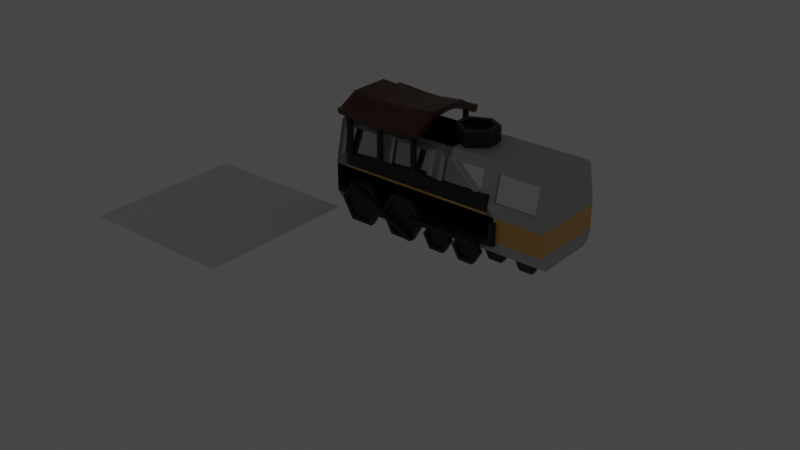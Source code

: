 # Source: Train.blend  (saved by Blender 3.2.14; exported with 4.5.12 LTS)
import bpy
from mathutils import Matrix  # noqa: F401  (used for matrix-valued properties, if any)

bpy.ops.wm.read_factory_settings(use_empty=True)
scene = bpy.context.scene
scene.name = 'Scene'

# ---- collections
col_collection = bpy.data.collections.new('Collection'); scene.collection.children.link(col_collection)
col_steam_locomotive = bpy.data.collections.new('Steam_Locomotive'); scene.collection.children.link(col_steam_locomotive)
col_electric_locomotive = bpy.data.collections.new('Electric_Locomotive'); scene.collection.children.link(col_electric_locomotive)
col_electric_carriage = bpy.data.collections.new('Electric_Carriage'); scene.collection.children.link(col_electric_carriage)

# ---- materials (node trees are filled in below, after node groups)
mat_castiron = bpy.data.materials.new('CastIron')
mat_castiron.use_transparent_shadow = False
mat_stripe = bpy.data.materials.new('Stripe')
mat_stripe.alpha_threshold = 0.0
mat_stripe.use_transparent_shadow = False
mat_stripe.line_color = (0.0, 0.0, 0.0, 1.0)
mat_roof = bpy.data.materials.new('Roof')
mat_roof.alpha_threshold = 0.0
mat_roof.use_transparent_shadow = False
mat_roof.line_color = (0.0, 0.0, 0.0, 1.0)
mat_bumper = bpy.data.materials.new('Bumper')
mat_bumper.use_transparent_shadow = False
mat_aluminium = bpy.data.materials.new('Aluminium')
mat_aluminium.use_transparent_shadow = False
mat_windows = bpy.data.materials.new('Windows')
mat_windows.use_transparent_shadow = False
mat_lights = bpy.data.materials.new('Lights')
mat_lights.use_transparent_shadow = False
mat_radiator = bpy.data.materials.new('Radiator')
mat_radiator.use_transparent_shadow = False
mat_wheels = bpy.data.materials.new('Wheels')
mat_wheels.use_transparent_shadow = False

# ---- material node trees
mat_castiron.use_nodes = True; mat_castiron.node_tree.nodes.clear()
_N = mat_castiron.node_tree.nodes; _L = mat_castiron.node_tree.links
n0 = _N.new('ShaderNodeBsdfPrincipled'); n0.name = 'Principled BSDF'; n0.location = (10, 300)
n0.distribution = 'GGX'
n0.subsurface_method = 'RANDOM_WALK_SKIN'
n0.inputs[0].default_value = (0.01599, 0.01599, 0.01599, 1.0)
n0.inputs[3].default_value = 1.45
n0.inputs[27].default_value = (0.0, 0.0, 0.0, 1.0)
n0.inputs[28].default_value = 1.0
n1 = _N.new('ShaderNodeOutputMaterial'); n1.name = 'Material Output'; n1.location = (300, 300)
_L.new(n0.outputs[0], n1.inputs[0])
n1.is_active_output = True
mat_stripe.use_nodes = True; mat_stripe.node_tree.nodes.clear()
_N = mat_stripe.node_tree.nodes; _L = mat_stripe.node_tree.links
n0 = _N.new('ShaderNodeOutputMaterial'); n0.name = 'Material Output'; n0.location = (300, 300)
n1 = _N.new('ShaderNodeBsdfPrincipled'); n1.name = 'Principled BSDF'; n1.location = (10, 300)
n1.distribution = 'GGX'
n1.subsurface_method = 'RANDOM_WALK_SKIN'
n1.inputs[0].default_value = (0.8, 0.446, 0.1353, 1.0)
n1.inputs[2].default_value = 0.4
n1.inputs[3].default_value = 1.45
n1.inputs[27].default_value = (0.0, 0.0, 0.0, 1.0)
n1.inputs[28].default_value = 1.0
_L.new(n1.outputs[0], n0.inputs[0])
n0.is_active_output = True
mat_roof.use_nodes = True; mat_roof.node_tree.nodes.clear()
_N = mat_roof.node_tree.nodes; _L = mat_roof.node_tree.links
n0 = _N.new('ShaderNodeOutputMaterial'); n0.name = 'Material Output'; n0.location = (300, 300)
n1 = _N.new('ShaderNodeBsdfPrincipled'); n1.name = 'Principled BSDF'; n1.location = (10, 300)
n1.distribution = 'GGX'
n1.subsurface_method = 'RANDOM_WALK_SKIN'
n1.inputs[0].default_value = (0.1025, 0.0254, 0.009334, 1.0)
n1.inputs[2].default_value = 0.4
n1.inputs[3].default_value = 1.45
n1.inputs[27].default_value = (0.0, 0.0, 0.0, 1.0)
n1.inputs[28].default_value = 1.0
_L.new(n1.outputs[0], n0.inputs[0])
n0.is_active_output = True
mat_bumper.use_nodes = True; mat_bumper.node_tree.nodes.clear()
_N = mat_bumper.node_tree.nodes; _L = mat_bumper.node_tree.links
n0 = _N.new('ShaderNodeBsdfPrincipled'); n0.name = 'Principled BSDF'; n0.location = (10, 300)
n0.distribution = 'GGX'
n0.subsurface_method = 'RANDOM_WALK_SKIN'
n0.inputs[0].default_value = (0.0985, 0.0985, 0.0985, 1.0)
n0.inputs[3].default_value = 1.45
n0.inputs[27].default_value = (0.0, 0.0, 0.0, 1.0)
n0.inputs[28].default_value = 1.0
n1 = _N.new('ShaderNodeOutputMaterial'); n1.name = 'Material Output'; n1.location = (300, 300)
_L.new(n0.outputs[0], n1.inputs[0])
n1.is_active_output = True
mat_aluminium.use_nodes = True; mat_aluminium.node_tree.nodes.clear()
_N = mat_aluminium.node_tree.nodes; _L = mat_aluminium.node_tree.links
n0 = _N.new('ShaderNodeBsdfPrincipled'); n0.name = 'Principled BSDF'; n0.location = (10, 300)
n0.distribution = 'GGX'
n0.subsurface_method = 'RANDOM_WALK_SKIN'
n0.inputs[0].default_value = (0.5173, 0.5173, 0.5173, 1.0)
n0.inputs[3].default_value = 1.45
n0.inputs[27].default_value = (0.0, 0.0, 0.0, 1.0)
n0.inputs[28].default_value = 1.0
n1 = _N.new('ShaderNodeOutputMaterial'); n1.name = 'Material Output'; n1.location = (300, 300)
_L.new(n0.outputs[0], n1.inputs[0])
n1.is_active_output = True
mat_windows.use_nodes = True; mat_windows.node_tree.nodes.clear()
_N = mat_windows.node_tree.nodes; _L = mat_windows.node_tree.links
n0 = _N.new('ShaderNodeBsdfPrincipled'); n0.name = 'Principled BSDF'; n0.location = (10, 300)
n0.distribution = 'GGX'
n0.subsurface_method = 'RANDOM_WALK_SKIN'
n0.inputs[1].default_value = 0.9685
n0.inputs[2].default_value = 0.08268
n0.inputs[3].default_value = 1.45
n0.inputs[27].default_value = (0.0, 0.0, 0.0, 1.0)
n0.inputs[28].default_value = 1.0
n1 = _N.new('ShaderNodeOutputMaterial'); n1.name = 'Material Output'; n1.location = (300, 300)
_L.new(n0.outputs[0], n1.inputs[0])
n1.is_active_output = True
mat_lights.use_nodes = True; mat_lights.node_tree.nodes.clear()
_N = mat_lights.node_tree.nodes; _L = mat_lights.node_tree.links
n0 = _N.new('ShaderNodeBsdfPrincipled'); n0.name = 'Principled BSDF'; n0.location = (10, 300)
n0.distribution = 'GGX'
n0.subsurface_method = 'RANDOM_WALK_SKIN'
n0.inputs[3].default_value = 1.45
n0.inputs[27].default_value = (0.9551, 0.8113, 0.03677, 1.0)
n0.inputs[28].default_value = 6.7
n1 = _N.new('ShaderNodeOutputMaterial'); n1.name = 'Material Output'; n1.location = (300, 300)
_L.new(n0.outputs[0], n1.inputs[0])
n1.is_active_output = True
mat_radiator.use_nodes = True; mat_radiator.node_tree.nodes.clear()
_N = mat_radiator.node_tree.nodes; _L = mat_radiator.node_tree.links
n0 = _N.new('ShaderNodeBsdfPrincipled'); n0.name = 'Principled BSDF'; n0.location = (10, 300)
n0.distribution = 'GGX'
n0.subsurface_method = 'RANDOM_WALK_SKIN'
n0.inputs[0].default_value = (0.08353, 0.08353, 0.08353, 1.0)
n0.inputs[3].default_value = 1.45
n0.inputs[27].default_value = (0.0, 0.0, 0.0, 1.0)
n0.inputs[28].default_value = 1.0
n1 = _N.new('ShaderNodeOutputMaterial'); n1.name = 'Material Output'; n1.location = (300, 300)
_L.new(n0.outputs[0], n1.inputs[0])
n1.is_active_output = True
mat_wheels.use_nodes = True; mat_wheels.node_tree.nodes.clear()
_N = mat_wheels.node_tree.nodes; _L = mat_wheels.node_tree.links
n0 = _N.new('ShaderNodeBsdfPrincipled'); n0.name = 'Principled BSDF'; n0.location = (10, 300)
n0.distribution = 'GGX'
n0.subsurface_method = 'RANDOM_WALK_SKIN'
n0.inputs[0].default_value = (0.03522, 0.03522, 0.03522, 1.0)
n0.inputs[3].default_value = 1.45
n0.inputs[27].default_value = (0.0, 0.0, 0.0, 1.0)
n0.inputs[28].default_value = 1.0
n1 = _N.new('ShaderNodeOutputMaterial'); n1.name = 'Material Output'; n1.location = (300, 300)
_L.new(n0.outputs[0], n1.inputs[0])
n1.is_active_output = True

# ---- world
world_world = bpy.data.worlds.new('World'); scene.world = world_world
world_world.use_nodes = True; world_world.node_tree.nodes.clear()
_N = world_world.node_tree.nodes; _L = world_world.node_tree.links
n0 = _N.new('ShaderNodeOutputWorld'); n0.name = 'World Output'; n0.location = (300, 300)
n1 = _N.new('ShaderNodeBackground'); n1.name = 'Background'; n1.location = (10, 300)
n1.inputs[0].default_value = (0.05088, 0.05088, 0.05088, 1.0)
_L.new(n1.outputs[0], n0.inputs[0])
n0.is_active_output = True
world_world.color = (0.05088, 0.05088, 0.05088)
world_world.use_sun_shadow = False
world_world.sun_shadow_jitter_overblur = 0.0

# ---- meshes
me_plane = bpy.data.meshes.new('Plane')
me_plane.from_pydata([(-1.0, -1.0, 0.0), (1.0, -1.0, 0.0), (-1.0, 1.0, 0.0), (1.0, 1.0, 0.0)], [], [(0, 1, 3, 2)])
_uv = me_plane.uv_layers.new(name='UVMap')
_uv.uv.foreach_set('vector', [0.0, 0.0, 1.0, 0.0, 1.0, 1.0, 0.0, 1.0])
me_plane.update()
me_cube = bpy.data.meshes.new('Cube')
me_cube.from_pydata([(-1.0, -0.5, 0.75), (-1.0, 0.0, 0.8081), (0.0, -0.5, 0.7966), (-1.0, -0.5, 0.3208), (0.0, -0.5, 0.3208), (-1.0, -0.25, 0.3208), (-0.9353, -0.5, 0.753), (-0.5425, -0.5, 0.3208), (-0.9353, -0.5, 0.3208), (-0.05146, -0.5, 1.242), (-0.05146, -0.5, 0.3208), (-0.4867, -0.5, 0.7739), (-0.4867, -0.5, 1.23), (-0.4867, -0.5, 0.3208), (0.0, -0.452, 0.3208), (-1.0, -0.452, 0.3208), (0.0, -0.25, 0.3208), (-0.5425, -0.452, 0.3208), (-0.9353, -0.452, 0.3208), (-0.05146, -0.452, 0.3208), (-0.4867, -0.452, 0.3208), (-0.5425, -0.25, 0.3208), (-0.9353, -0.25, 0.3208), (-0.05146, -0.25, 0.3208), (-0.4867, -0.25, 0.3208), (0.0, 0.0, 0.3208), (-1.0, 0.0, 0.3208), (-0.5425, 0.0, 0.3208), (-0.9353, 0.0, 0.3208), (-0.05146, 0.0, 0.3208), (-0.4867, 0.0, 0.3208), (-0.5425, -0.5, 0.7713), (-0.05146, -0.5, 0.7966), (-0.9353, -0.452, 0.753), (-1.0, -0.452, 0.75), (-0.4867, -0.452, 0.7739), (-0.5425, -0.452, 0.7713), (-0.05146, -0.452, 0.7966), (-0.9353, -0.25, 0.7903), (-1.0, -0.25, 0.7903), (0.0, -0.452, 0.811), (0.0, -0.25, 0.8545), (-0.05146, -0.25, 0.8545), (-0.9353, 0.0, 0.8081), (0.0, 0.0, 0.8698), (-0.05146, 0.0, 0.8698), (-0.9353, -0.5, 1.249), (-1.0, -0.5, 1.246), (-0.5425, -0.5, 1.227), (0.0, -0.5, 1.246), (-0.05146, -0.5, 1.246), (-0.9353, -0.452, 1.249), (-1.0, -0.452, 1.246), (-0.4867, -0.452, 1.23), (-0.5425, -0.452, 1.227), (-0.05146, -0.452, 1.246), (0.0, -0.452, 1.246), (-1.0, -0.5, 0.6014), (0.0, -0.5, 0.6014), (-0.9353, -0.5, 0.6014), (-0.4867, -0.5, 0.6014), (-0.05146, -0.5, 0.6014), (0.0, -0.25, 0.6014), (0.0, 0.0, 0.6014), (0.0, -0.452, 0.6014), (-0.5425, -0.5, 0.6014), (-1.0, -0.452, 0.6014), (-1.0, 0.0, 0.6014), (-1.0, -0.25, 0.6014), (0.0, -0.5, 0.5208), (-0.9353, -0.5, 0.5208), (-0.4867, -0.5, 0.5208), (-0.05146, -0.5, 0.5208), (0.0, 0.0, 0.5208), (-1.0, -0.452, 0.5208), (-1.0, 0.0, 0.5208), (-1.0, -0.25, 0.5208), (-1.0, -0.5, 0.5208), (0.0, -0.25, 0.5208), (0.0, -0.452, 0.5208), (-0.5425, -0.5, 0.5208)], [], [(32, 2, 49, 9), (59, 6, 0, 57), (68, 39, 1, 67), (66, 34, 39, 68), (57, 0, 34, 66), (60, 11, 31, 65), (65, 31, 6, 59), (58, 2, 32, 61), (61, 32, 11, 60), (0, 6, 46, 47), (20, 35, 37, 19), (62, 41, 40, 64), (63, 44, 41, 62), (22, 38, 33, 18), (17, 21, 22, 18), (18, 33, 36, 17), (20, 24, 21, 17), (19, 23, 24, 20), (21, 27, 28, 22), (24, 30, 27, 21), (23, 29, 30, 24), (32, 37, 35, 11), (36, 54, 53, 35), (31, 36, 33, 6), (40, 56, 49, 2), (32, 50, 55, 37), (40, 41, 42, 37), (33, 38, 39, 34), (38, 43, 1, 39), (41, 44, 45, 42), (19, 37, 42, 23), (64, 40, 2, 58), (28, 43, 38, 22), (23, 42, 45, 29), (17, 36, 35, 20), (46, 51, 52, 47), (49, 56, 55, 50), (12, 53, 54, 48), (31, 48, 54, 36), (35, 53, 12, 11), (33, 51, 46, 6), (11, 12, 48, 31), (37, 55, 56, 40), (34, 52, 51, 33), (0, 47, 52, 34), (79, 64, 58, 69), (73, 63, 62, 78), (78, 62, 64, 79), (72, 61, 60, 71), (69, 58, 61, 72), (80, 65, 59, 70), (71, 60, 65, 80), (77, 57, 66, 74), (74, 66, 68, 76), (76, 68, 67, 75), (70, 59, 57, 77), (8, 70, 77, 3), (5, 76, 75, 26), (15, 74, 76, 5), (3, 77, 74, 15), (13, 71, 80, 7), (7, 80, 70, 8), (4, 69, 72, 10), (10, 72, 71, 13), (16, 78, 79, 14), (25, 73, 78, 16), (14, 79, 69, 4)])
me_cube.polygons.foreach_set('material_index', [0, 0, 0, 0, 0, 0, 0, 0, 0, 0, 0, 0, 0, 0, 0, 0, 0, 0, 0, 0, 0, 0, 0, 0, 0, 0, 0, 0, 0, 0, 0, 0, 0, 0, 0, 0, 0, 0, 0, 0, 0, 0, 0, 0, 0, 1, 1, 1, 1, 1, 1, 1, 1, 1, 1, 1, 0, 0, 0, 0, 0, 0, 0, 0, 0, 0, 0])
_uv = me_cube.uv_layers.new(name='UVMap')
_uv.uv.foreach_set('vector', [0.625, 0.8814, 0.625, 0.875, 0.625, 0.875, 0.625, 0.8814, 0.5497, 0.9919, 0.625, 0.9919, 0.625, 1.0, 0.5507, 1.0, 0.5387, 0.0625, 0.625, 0.0625, 0.625, 0.125, 0.534, 0.125, 0.5507, 0.01201, 0.625, 0.01201, 0.625, 0.0625, 0.5387, 0.0625, 0.5507, 0.0, 0.625, 0.0, 0.625, 0.01201, 0.5507, 0.01201, 0.5433, 0.9358, 0.625, 0.9358, 0.625, 0.9428, 0.5441, 0.9428, 0.5441, 0.9428, 0.625, 0.9428, 0.625, 0.9919, 0.5497, 0.9919, 0.537, 0.875, 0.625, 0.875, 0.625, 0.8814, 0.537, 0.8814, 0.537, 0.8814, 0.625, 0.8814, 0.625, 0.9358, 0.5433, 0.9358, 0.0, 0.0, 0.4104, 0.9919, 0.4104, 0.9919, 0.0, 0.0, 0.4104, 0.9358, 0.4104, 0.9358, 0.4104, 0.8814, 0.4104, 0.8814, 0.0, 0.0, 0.0, 0.0, 0.0, 0.0, 0.0, 0.0, 0.0, 0.0, 0.0, 0.0, 0.0, 0.0, 0.0, 0.0, 0.4104, 0.9919, 0.4104, 0.9919, 0.4104, 0.9919, 0.4104, 0.9919, 0.4104, 0.9428, 0.4104, 0.9428, 0.4104, 0.9919, 0.4104, 0.9919, 0.4104, 0.9919, 0.4104, 0.9919, 0.4104, 0.9428, 0.4104, 0.9428, 0.4104, 0.9358, 0.4104, 0.9358, 0.4104, 0.9428, 0.4104, 0.9428, 0.4104, 0.8814, 0.4104, 0.8814, 0.4104, 0.9358, 0.4104, 0.9358, 0.4104, 0.9428, 0.4104, 0.9428, 0.4104, 0.9919, 0.4104, 0.9919, 0.4104, 0.9358, 0.4104, 0.9358, 0.4104, 0.9428, 0.4104, 0.9428, 0.4104, 0.8814, 0.4104, 0.8814, 0.4104, 0.9358, 0.4104, 0.9358, 0.4104, 0.8814, 0.4104, 0.8814, 0.4104, 0.9358, 0.4104, 0.9358, 0.4104, 0.9428, 0.4104, 0.9428, 0.4104, 0.9358, 0.4104, 0.9358, 0.4104, 0.9428, 0.4104, 0.9428, 0.4104, 0.9919, 0.4104, 0.9919, 0.0, 0.0, 0.0, 0.0, 0.0, 0.0, 0.0, 0.0, 0.4104, 0.8814, 0.4104, 0.8814, 0.4104, 0.8814, 0.4104, 0.8814, 0.4104, 0.875, 0.4104, 0.875, 0.4104, 0.8814, 0.4104, 0.8814, 0.4104, 0.9919, 0.4104, 0.9919, 0.4104, 1.0, 0.4104, 1.0, 0.4104, 0.9919, 0.4104, 0.9919, 0.4104, 1.0, 0.4104, 1.0, 0.4104, 0.875, 0.4104, 0.875, 0.4104, 0.8814, 0.4104, 0.8814, 0.4104, 0.8814, 0.4104, 0.8814, 0.4104, 0.8814, 0.4104, 0.8814, 0.0, 0.0, 0.0, 0.0, 0.0, 0.0, 0.0, 0.0, 0.4104, 0.9919, 0.4104, 0.9919, 0.4104, 0.9919, 0.4104, 0.9919, 0.4104, 0.8814, 0.4104, 0.8814, 0.4104, 0.8814, 0.4104, 0.8814, 0.4104, 0.9428, 0.4104, 0.9428, 0.4104, 0.9358, 0.4104, 0.9358, 0.4104, 0.9919, 0.4104, 0.9919, 0.4104, 1.0, 0.4104, 1.0, 0.4104, 0.875, 0.4104, 0.875, 0.4104, 0.8814, 0.4104, 0.8814, 0.4104, 0.9358, 0.4104, 0.9358, 0.4104, 0.9428, 0.4104, 0.9428, 0.4104, 0.9428, 0.4104, 0.9428, 0.4104, 0.9428, 0.4104, 0.9428, 0.4104, 0.9358, 0.4104, 0.9358, 0.4104, 0.9358, 0.4104, 0.9358, 0.4104, 0.9919, 0.4104, 0.9919, 0.4104, 0.9919, 0.4104, 0.9919, 0.4104, 0.9358, 0.4104, 0.9358, 0.4104, 0.9428, 0.4104, 0.9428, 0.4104, 0.8814, 0.4104, 0.8814, 0.4104, 0.875, 0.4104, 0.875, 0.4104, 1.0, 0.4104, 1.0, 0.4104, 0.9919, 0.4104, 0.9919, 0.0, 0.0, 0.0, 0.0, 0.0, 0.0, 0.0, 0.0, 0.0, 0.0, 0.0, 0.0, 0.0, 0.0, 0.0, 0.0, 0.0, 0.0, 0.0, 0.0, 0.0, 0.0, 0.0, 0.0, 0.0, 0.0, 0.0, 0.0, 0.0, 0.0, 0.0, 0.0, 0.5006, 0.8814, 0.537, 0.8814, 0.5433, 0.9358, 0.5051, 0.9358, 0.5006, 0.875, 0.537, 0.875, 0.537, 0.8814, 0.5006, 0.8814, 0.5057, 0.9428, 0.5441, 0.9428, 0.5497, 0.9919, 0.5097, 0.9919, 0.5051, 0.9358, 0.5433, 0.9358, 0.5441, 0.9428, 0.5057, 0.9428, 0.5104, 0.0, 0.5507, 0.0, 0.5507, 0.01201, 0.5104, 0.01201, 0.5104, 0.01201, 0.5507, 0.01201, 0.5387, 0.0625, 0.5018, 0.0625, 0.5018, 0.0625, 0.5387, 0.0625, 0.534, 0.125, 0.4985, 0.125, 0.5097, 0.9919, 0.5497, 0.9919, 0.5507, 1.0, 0.5104, 1.0, 0.4104, 0.9919, 0.5097, 0.9919, 0.5104, 1.0, 0.4104, 1.0, 0.4104, 0.0625, 0.5018, 0.0625, 0.4985, 0.125, 0.4104, 0.125, 0.4104, 0.01201, 0.5104, 0.01201, 0.5018, 0.0625, 0.4104, 0.0625, 0.4104, 0.0, 0.5104, 0.0, 0.5104, 0.01201, 0.4104, 0.01201, 0.4104, 0.9358, 0.5051, 0.9358, 0.5057, 0.9428, 0.4104, 0.9428, 0.4104, 0.9428, 0.5057, 0.9428, 0.5097, 0.9919, 0.4104, 0.9919, 0.4104, 0.875, 0.5006, 0.875, 0.5006, 0.8814, 0.4104, 0.8814, 0.4104, 0.8814, 0.5006, 0.8814, 0.5051, 0.9358, 0.4104, 0.9358, 0.0, 0.0, 0.0, 0.0, 0.0, 0.0, 0.0, 0.0, 0.0, 0.0, 0.0, 0.0, 0.0, 0.0, 0.0, 0.0, 0.0, 0.0, 0.0, 0.0, 0.0, 0.0, 0.0, 0.0])
me_cube.materials.append(mat_castiron)
me_cube.materials.append(mat_stripe)
me_cube.use_mirror_vertex_groups = False
me_cube.update()
me_cylinder = bpy.data.meshes.new('Cylinder')
me_cylinder.from_pydata([(-0.5527, -0.632, 0.4573), (-0.4334, -0.632, 0.2506), (-0.5527, -0.632, 0.04391), (-0.7914, -0.632, 0.04391), (-0.9107, -0.632, 0.2506), (-0.7914, -0.632, 0.4573), (0.04731, -0.632, 0.4573), (0.1666, -0.632, 0.2506), (0.04731, -0.632, 0.04391), (-0.1914, -0.632, 0.04391), (-0.3107, -0.632, 0.2506), (-0.1914, -0.632, 0.4573), (0.495, -0.632, 0.2763), (0.5621, -0.632, 0.1601), (0.495, -0.632, 0.04391), (0.3609, -0.632, 0.04391), (0.2938, -0.632, 0.1601), (0.3609, -0.632, 0.2763), (0.895, -0.632, 0.2763), (0.9621, -0.632, 0.1601), (0.895, -0.632, 0.04391), (0.7609, -0.632, 0.04391), (0.6938, -0.632, 0.1601), (0.7609, -0.632, 0.2763), (-0.3827, -0.5652, 0.2506), (-0.5273, -0.5652, 0.5012), (-0.5273, -0.5652, 3.457e-08), (-0.8167, -0.5652, 6.53e-08), (-0.9614, -0.5652, 0.2506), (-0.8167, -0.5652, 0.5012), (0.2173, -0.5652, 0.2506), (0.07266, -0.5652, 0.5012), (0.07266, -0.5652, 6.969e-08), (-0.2167, -0.5652, 8.725e-08), (-0.3614, -0.5652, 0.2506), (-0.2167, -0.5652, 0.5012), (0.6128, -0.5652, 0.1601), (0.5204, -0.5652, 0.3202), (0.5204, -0.5652, 7.775e-08), (0.3355, -0.5652, 1.129e-07), (0.2431, -0.5652, 0.1601), (0.3355, -0.5652, 0.3202), (1.013, -0.5652, 0.1601), (0.9204, -0.5652, 0.3202), (0.9204, -0.5652, -2.761e-08), (0.7355, -0.5652, -2.761e-08), (0.6431, -0.5652, 0.1601), (0.7355, -0.5652, 0.3202), (-0.8017, -0.6667, 0.4907), (-0.8278, -0.6667, 0.4475), (0.08636, -0.6667, 0.05169), (0.06189, -0.6667, 0.007559), (-0.8017, -0.6317, 0.4907), (-0.8278, -0.6317, 0.4475), (0.08636, -0.6317, 0.05169), (0.06189, -0.6317, 0.007559), (0.02828, -0.6667, 0.3067), (0.0231, -0.6667, 0.2565), (0.9161, -0.6667, 0.3068), (0.9126, -0.6667, 0.2565), (0.02828, -0.6317, 0.3067), (0.0231, -0.6317, 0.2565), (0.9161, -0.6317, 0.3068), (0.9126, -0.6317, 0.2565), (-0.3827, -0.632, 0.2506), (-0.5273, -0.632, 0.5012), (-0.5273, -0.632, -9.135e-09), (-0.8167, -0.632, 2.159e-08), (-0.9614, -0.632, 0.2506), (-0.8167, -0.632, 0.5012), (0.2173, -0.632, 0.2506), (0.07266, -0.632, 0.5012), (0.07266, -0.632, 1.281e-08), (-0.2167, -0.632, 4.793e-08), (-0.3614, -0.632, 0.2506), (-0.2167, -0.632, 0.5012), (0.6128, -0.632, 0.1601), (0.5204, -0.632, 0.3202), (0.5204, -0.632, 2.087e-08), (0.3355, -0.632, 5.599e-08), (0.2431, -0.632, 0.1601), (0.3355, -0.632, 0.3202), (1.013, -0.632, 0.1601), (0.9204, -0.632, 0.3202), (0.9204, -0.632, -8.449e-08), (0.7355, -0.632, -8.449e-08), (0.6431, -0.632, 0.1601), (0.7355, -0.632, 0.3202), (-0.4334, -0.6046, 0.2506), (-0.5527, -0.6046, 0.4573), (-0.5527, -0.6046, 0.04391), (-0.7914, -0.6046, 0.04391), (-0.9107, -0.6046, 0.2506), (-0.7914, -0.6046, 0.4573), (0.1666, -0.6046, 0.2506), (0.04731, -0.6046, 0.4573), (0.04731, -0.6046, 0.04391), (-0.1914, -0.6046, 0.04391), (-0.3107, -0.6046, 0.2506), (-0.1914, -0.6046, 0.4573), (0.5621, -0.6046, 0.1601), (0.495, -0.6046, 0.2763), (0.495, -0.6046, 0.04391), (0.3609, -0.6046, 0.04391), (0.2938, -0.6046, 0.1601), (0.3609, -0.6046, 0.2763), (0.9621, -0.6046, 0.1601), (0.895, -0.6046, 0.2763), (0.895, -0.6046, 0.04391), (0.7609, -0.6046, 0.04391), (0.6938, -0.6046, 0.1601), (0.7609, -0.6046, 0.2763)], [], [(0, 89, 88, 1), (22, 110, 111, 23), (7, 94, 96, 8), (14, 102, 103, 15), (24, 26, 27, 28, 29, 25), (30, 32, 33, 34, 35, 31), (36, 38, 39, 40, 41, 37), (42, 44, 45, 46, 47, 43), (83, 43, 47, 87), (66, 26, 24, 64), (81, 41, 40, 80), (74, 34, 33, 73), (67, 27, 26, 66), (77, 37, 41, 81), (75, 35, 34, 74), (68, 28, 27, 67), (82, 42, 43, 83), (71, 31, 35, 75), (69, 29, 28, 68), (84, 44, 42, 82), (76, 36, 37, 77), (65, 25, 29, 69), (85, 45, 44, 84), (78, 38, 36, 76), (70, 30, 31, 71), (86, 46, 45, 85), (79, 39, 38, 78), (72, 32, 30, 70), (87, 47, 46, 86), (64, 24, 25, 65), (80, 40, 39, 79), (73, 33, 32, 72), (49, 51, 50, 48), (53, 52, 54, 55), (51, 49, 53, 55), (49, 48, 52, 53), (48, 50, 54, 52), (50, 51, 55, 54), (57, 59, 58, 56), (61, 60, 62, 63), (59, 57, 61, 63), (57, 56, 60, 61), (56, 58, 62, 60), (58, 59, 63, 62), (1, 64, 65, 0), (2, 66, 64, 1), (3, 67, 66, 2), (4, 68, 67, 3), (5, 69, 68, 4), (0, 65, 69, 5), (7, 70, 71, 6), (8, 72, 70, 7), (9, 73, 72, 8), (10, 74, 73, 9), (11, 75, 74, 10), (6, 71, 75, 11), (13, 76, 77, 12), (14, 78, 76, 13), (15, 79, 78, 14), (16, 80, 79, 15), (17, 81, 80, 16), (12, 77, 81, 17), (19, 82, 83, 18), (20, 84, 82, 19), (21, 85, 84, 20), (22, 86, 85, 21), (23, 87, 86, 22), (18, 83, 87, 23), (88, 89, 93, 92, 91, 90), (94, 95, 99, 98, 97, 96), (100, 101, 105, 104, 103, 102), (106, 107, 111, 110, 109, 108), (15, 103, 104, 16), (8, 96, 97, 9), (23, 111, 107, 18), (1, 88, 90, 2), (16, 104, 105, 17), (9, 97, 98, 10), (2, 90, 91, 3), (17, 105, 101, 12), (10, 98, 99, 11), (3, 91, 92, 4), (18, 107, 106, 19), (11, 99, 95, 6), (4, 92, 93, 5), (19, 106, 108, 20), (12, 101, 100, 13), (5, 93, 89, 0), (20, 108, 109, 21), (13, 100, 102, 14), (6, 95, 94, 7), (21, 109, 110, 22)])
_uv = me_cylinder.uv_layers.new(name='UVMap')
_uv.uv.foreach_set('vector', [0.25, 0.448, 0.25, 0.448, 0.4214, 0.349, 0.4214, 0.349, 0.09916, 0.1629, 0.09916, 0.1629, 0.09916, 0.3371, 0.09916, 0.3371, 0.4214, 0.349, 0.4214, 0.349, 0.4214, 0.151, 0.4214, 0.151, 0.4008, 0.1629, 0.4008, 0.1629, 0.25, 0.07583, 0.25, 0.07583, 0.4578, 0.37, 0.4578, 0.13, 0.25, 0.01, 0.04215, 0.13, 0.04215, 0.37, 0.25, 0.49, 0.4578, 0.37, 0.4578, 0.13, 0.25, 0.01, 0.04215, 0.13, 0.04215, 0.37, 0.25, 0.49, 0.4578, 0.37, 0.4578, 0.13, 0.25, 0.01, 0.04215, 0.13, 0.04215, 0.37, 0.25, 0.49, 0.4578, 0.37, 0.4578, 0.13, 0.25, 0.01, 0.04215, 0.13, 0.04215, 0.37, 0.25, 0.49, 0.25, 0.49, 0.25, 0.49, 0.04215, 0.37, 0.04215, 0.37, 0.4578, 0.13, 0.4578, 0.13, 0.4578, 0.37, 0.4578, 0.37, 0.04215, 0.37, 0.04215, 0.37, 0.04215, 0.13, 0.04215, 0.13, 0.04215, 0.13, 0.04215, 0.13, 0.25, 0.01, 0.25, 0.01, 0.25, 0.01, 0.25, 0.01, 0.4578, 0.13, 0.4578, 0.13, 0.25, 0.49, 0.25, 0.49, 0.04215, 0.37, 0.04215, 0.37, 0.04215, 0.37, 0.04215, 0.37, 0.04215, 0.13, 0.04215, 0.13, 0.04215, 0.13, 0.04215, 0.13, 0.25, 0.01, 0.25, 0.01, 0.4578, 0.37, 0.4578, 0.37, 0.25, 0.49, 0.25, 0.49, 0.25, 0.49, 0.25, 0.49, 0.04215, 0.37, 0.04215, 0.37, 0.04215, 0.37, 0.04215, 0.37, 0.04215, 0.13, 0.04215, 0.13, 0.4578, 0.13, 0.4578, 0.13, 0.4578, 0.37, 0.4578, 0.37, 0.4578, 0.37, 0.4578, 0.37, 0.25, 0.49, 0.25, 0.49, 0.25, 0.49, 0.25, 0.49, 0.04215, 0.37, 0.04215, 0.37, 0.25, 0.01, 0.25, 0.01, 0.4578, 0.13, 0.4578, 0.13, 0.4578, 0.13, 0.4578, 0.13, 0.4578, 0.37, 0.4578, 0.37, 0.4578, 0.37, 0.4578, 0.37, 0.25, 0.49, 0.25, 0.49, 0.04215, 0.13, 0.04215, 0.13, 0.25, 0.01, 0.25, 0.01, 0.25, 0.01, 0.25, 0.01, 0.4578, 0.13, 0.4578, 0.13, 0.4578, 0.13, 0.4578, 0.13, 0.4578, 0.37, 0.4578, 0.37, 0.04215, 0.37, 0.04215, 0.37, 0.04215, 0.13, 0.04215, 0.13, 0.4578, 0.37, 0.4578, 0.37, 0.25, 0.49, 0.25, 0.49, 0.04215, 0.13, 0.04215, 0.13, 0.25, 0.01, 0.25, 0.01, 0.25, 0.01, 0.25, 0.01, 0.4578, 0.13, 0.4578, 0.13, 0.0, 0.0, 0.0, 0.0, 0.0, 0.0, 0.0, 0.0, 0.0, 0.0, 0.0, 0.0, 0.0, 0.0, 0.0, 0.0, 0.0, 0.0, 0.0, 0.0, 0.0, 0.0, 0.0, 0.0, 0.0, 0.0, 0.0, 0.0, 0.0, 0.0, 0.0, 0.0, 0.0, 0.0, 0.0, 0.0, 0.0, 0.0, 0.0, 0.0, 0.0, 0.0, 0.0, 0.0, 0.0, 0.0, 0.0, 0.0, 0.0, 0.0, 0.0, 0.0, 0.0, 0.0, 0.0, 0.0, 0.0, 0.0, 0.0, 0.0, 0.0, 0.0, 0.0, 0.0, 0.0, 0.0, 0.0, 0.0, 0.0, 0.0, 0.0, 0.0, 0.0, 0.0, 0.0, 0.0, 0.0, 0.0, 0.0, 0.0, 0.0, 0.0, 0.0, 0.0, 0.0, 0.0, 0.0, 0.0, 0.0, 0.0, 0.0, 0.0, 0.0, 0.0, 0.0, 0.0, 0.4214, 0.349, 0.4578, 0.37, 0.25, 0.49, 0.25, 0.448, 0.4214, 0.151, 0.4578, 0.13, 0.4578, 0.37, 0.4214, 0.349, 0.25, 0.05205, 0.25, 0.01, 0.4578, 0.13, 0.4214, 0.151, 0.07857, 0.151, 0.04215, 0.13, 0.25, 0.01, 0.25, 0.05205, 0.07857, 0.349, 0.04215, 0.37, 0.04215, 0.13, 0.07857, 0.151, 0.25, 0.448, 0.25, 0.49, 0.04215, 0.37, 0.07857, 0.349, 0.4214, 0.349, 0.4578, 0.37, 0.25, 0.49, 0.25, 0.448, 0.4214, 0.151, 0.4578, 0.13, 0.4578, 0.37, 0.4214, 0.349, 0.25, 0.05205, 0.25, 0.01, 0.4578, 0.13, 0.4214, 0.151, 0.07857, 0.151, 0.04215, 0.13, 0.25, 0.01, 0.25, 0.05205, 0.07857, 0.349, 0.04215, 0.37, 0.04215, 0.13, 0.07857, 0.151, 0.25, 0.448, 0.25, 0.49, 0.04215, 0.37, 0.07857, 0.349, 0.4008, 0.3371, 0.4578, 0.37, 0.25, 0.49, 0.25, 0.4242, 0.4008, 0.1629, 0.4578, 0.13, 0.4578, 0.37, 0.4008, 0.3371, 0.25, 0.07583, 0.25, 0.01, 0.4578, 0.13, 0.4008, 0.1629, 0.09916, 0.1629, 0.04215, 0.13, 0.25, 0.01, 0.25, 0.07583, 0.09916, 0.3371, 0.04215, 0.37, 0.04215, 0.13, 0.09916, 0.1629, 0.25, 0.4242, 0.25, 0.49, 0.04215, 0.37, 0.09916, 0.3371, 0.4008, 0.3371, 0.4578, 0.37, 0.25, 0.49, 0.25, 0.4242, 0.4008, 0.1629, 0.4578, 0.13, 0.4578, 0.37, 0.4008, 0.3371, 0.25, 0.07583, 0.25, 0.01, 0.4578, 0.13, 0.4008, 0.1629, 0.09916, 0.1629, 0.04215, 0.13, 0.25, 0.01, 0.25, 0.07583, 0.09916, 0.3371, 0.04215, 0.37, 0.04215, 0.13, 0.09916, 0.1629, 0.25, 0.4242, 0.25, 0.49, 0.04215, 0.37, 0.09916, 0.3371, 0.4214, 0.349, 0.25, 0.448, 0.07857, 0.349, 0.07857, 0.151, 0.25, 0.05205, 0.4214, 0.151, 0.4214, 0.349, 0.25, 0.448, 0.07857, 0.349, 0.07857, 0.151, 0.25, 0.05205, 0.4214, 0.151, 0.4008, 0.3371, 0.25, 0.4242, 0.09916, 0.3371, 0.09916, 0.1629, 0.25, 0.07583, 0.4008, 0.1629, 0.4008, 0.3371, 0.25, 0.4242, 0.09916, 0.3371, 0.09916, 0.1629, 0.25, 0.07583, 0.4008, 0.1629, 0.25, 0.07583, 0.25, 0.07583, 0.09916, 0.1629, 0.09916, 0.1629, 0.4214, 0.151, 0.4214, 0.151, 0.25, 0.05205, 0.25, 0.05205, 0.09916, 0.3371, 0.09916, 0.3371, 0.25, 0.4242, 0.25, 0.4242, 0.4214, 0.349, 0.4214, 0.349, 0.4214, 0.151, 0.4214, 0.151, 0.09916, 0.1629, 0.09916, 0.1629, 0.09916, 0.3371, 0.09916, 0.3371, 0.25, 0.05205, 0.25, 0.05205, 0.07857, 0.151, 0.07857, 0.151, 0.4214, 0.151, 0.4214, 0.151, 0.25, 0.05205, 0.25, 0.05205, 0.09916, 0.3371, 0.09916, 0.3371, 0.25, 0.4242, 0.25, 0.4242, 0.07857, 0.151, 0.07857, 0.151, 0.07857, 0.349, 0.07857, 0.349, 0.25, 0.05205, 0.25, 0.05205, 0.07857, 0.151, 0.07857, 0.151, 0.25, 0.4242, 0.25, 0.4242, 0.4008, 0.3371, 0.4008, 0.3371, 0.07857, 0.349, 0.07857, 0.349, 0.25, 0.448, 0.25, 0.448, 0.07857, 0.151, 0.07857, 0.151, 0.07857, 0.349, 0.07857, 0.349, 0.4008, 0.3371, 0.4008, 0.3371, 0.4008, 0.1629, 0.4008, 0.1629, 0.25, 0.4242, 0.25, 0.4242, 0.4008, 0.3371, 0.4008, 0.3371, 0.07857, 0.349, 0.07857, 0.349, 0.25, 0.448, 0.25, 0.448, 0.4008, 0.1629, 0.4008, 0.1629, 0.25, 0.07583, 0.25, 0.07583, 0.4008, 0.3371, 0.4008, 0.3371, 0.4008, 0.1629, 0.4008, 0.1629, 0.25, 0.448, 0.25, 0.448, 0.4214, 0.349, 0.4214, 0.349, 0.25, 0.07583, 0.25, 0.07583, 0.09916, 0.1629, 0.09916, 0.1629])
me_cylinder.materials.append(mat_castiron)
me_cylinder.update()
me_cube_002 = bpy.data.meshes.new('Cube.002')
me_cube_002.from_pydata([(0.0, -0.5, 1.295), (-1.0, -0.5, 1.295), (-1.0, 0.0, 1.42), (0.0, 0.0, 1.456), (0.08375, -0.5, 1.299), (-1.084, -0.5, 1.299), (-1.084, 0.0, 1.428), (0.08375, 0.0, 1.464), (0.0, -0.5579, 1.297), (-1.0, -0.5579, 1.297), (0.08375, -0.5579, 1.3), (-1.084, -0.5579, 1.3), (-1.0, -0.25, 1.42), (0.0, -0.25, 1.441), (-1.084, -0.25, 1.428), (0.08375, -0.25, 1.449), (0.0, -0.3614, 1.372), (0.08375, -0.3614, 1.38), (-1.0, -0.3614, 1.362), (-1.084, -0.3614, 1.37), (-0.3333, -0.5, 1.266), (-0.6667, -0.5, 1.266), (-0.6667, 0.0, 1.394), (-0.3333, 0.0, 1.407), (-0.3333, -0.5579, 1.27), (-0.6667, -0.5579, 1.27), (-0.6667, -0.25, 1.394), (-0.3333, -0.25, 1.4), (-0.6667, -0.3614, 1.333), (-0.3333, -0.3614, 1.335), (0.08426, -0.5397, 1.226), (0.08426, -0.4818, 1.226), (-0.6662, -0.4818, 1.192), (-0.9995, -0.4818, 1.221), (-0.9995, -0.2318, 1.346), (-0.9995, 0.0, 1.346), (-0.3328, 0.0, 1.333), (0.0005107, 0.0, 1.382), (0.0005107, -0.3432, 1.299), (0.0005107, -0.4818, 1.222), (0.0005107, -0.5397, 1.223), (-1.083, -0.2318, 1.355), (-1.083, 0.0, 1.355), (0.08426, -0.3432, 1.306), (0.08426, 0.0, 1.39), (-1.083, -0.4818, 1.225), (-0.6662, -0.5397, 1.197), (-0.9995, -0.5397, 1.223), (-1.083, -0.5397, 1.226), (-0.9995, -0.3432, 1.289), (0.0005107, -0.2318, 1.367), (-1.083, -0.3432, 1.296), (0.08426, -0.2318, 1.375), (-0.3328, -0.2318, 1.326), (-0.3328, -0.3432, 1.261), (-0.3328, -0.4818, 1.192), (-0.6662, 0.0, 1.32), (-0.3328, -0.5397, 1.197), (-0.6662, -0.2318, 1.32), (-0.6662, -0.3432, 1.26)], [], [(28, 18, 1, 21), (16, 0, 4, 17), (12, 2, 6, 14), (4, 0, 8, 10), (1, 5, 11, 9), (21, 1, 9, 25), (18, 12, 14, 19), (3, 13, 15, 7), (22, 2, 12, 26), (1, 18, 19, 5), (13, 16, 17, 15), (26, 12, 18, 28), (13, 27, 29, 16), (27, 26, 28, 29), (3, 23, 27, 13), (23, 22, 26, 27), (0, 20, 24, 8), (20, 21, 25, 24), (16, 29, 20, 0), (29, 28, 21, 20), (59, 32, 33, 49), (38, 43, 31, 39), (34, 41, 42, 35), (31, 30, 40, 39), (33, 47, 48, 45), (32, 46, 47, 33), (49, 51, 41, 34), (37, 44, 52, 50), (56, 58, 34, 35), (33, 45, 51, 49), (50, 52, 43, 38), (58, 59, 49, 34), (50, 38, 54, 53), (53, 54, 59, 58), (37, 50, 53, 36), (36, 53, 58, 56), (39, 40, 57, 55), (55, 57, 46, 32), (38, 39, 55, 54), (54, 55, 32, 59), (6, 42, 41, 14), (25, 46, 57, 24), (11, 48, 47, 9), (4, 31, 43, 17), (10, 30, 31, 4), (5, 45, 48, 11), (17, 43, 52, 15), (14, 41, 51, 19), (9, 47, 46, 25), (19, 51, 45, 5), (15, 52, 44, 7), (24, 57, 40, 8), (8, 40, 30, 10)])
_uv = me_cube_002.uv_layers.new(name='UVMap')
_uv.uv.foreach_set('vector', [0.8333, 0.7153, 0.875, 0.7153, 0.875, 0.75, 0.8333, 0.75, 0.75, 0.7153, 0.75, 0.75, 0.75, 0.75, 0.75, 0.7153, 0.875, 0.6875, 0.875, 0.625, 0.875, 0.625, 0.875, 0.6875, 0.75, 0.75, 0.75, 0.75, 0.75, 0.75, 0.75, 0.75, 0.875, 0.75, 0.875, 0.75, 0.875, 0.75, 0.875, 0.75, 0.8333, 0.75, 0.875, 0.75, 0.875, 0.75, 0.8333, 0.75, 0.875, 0.7153, 0.875, 0.6875, 0.875, 0.6875, 0.875, 0.7153, 0.75, 0.625, 0.75, 0.6875, 0.75, 0.6875, 0.75, 0.625, 0.8333, 0.625, 0.875, 0.625, 0.875, 0.6875, 0.8333, 0.6875, 0.875, 0.75, 0.875, 0.7153, 0.875, 0.7153, 0.875, 0.75, 0.75, 0.6875, 0.75, 0.7153, 0.75, 0.7153, 0.75, 0.6875, 0.8333, 0.6875, 0.875, 0.6875, 0.875, 0.7153, 0.8333, 0.7153, 0.75, 0.6875, 0.7917, 0.6875, 0.7917, 0.7153, 0.75, 0.7153, 0.7917, 0.6875, 0.8333, 0.6875, 0.8333, 0.7153, 0.7917, 0.7153, 0.75, 0.625, 0.7917, 0.625, 0.7917, 0.6875, 0.75, 0.6875, 0.7917, 0.625, 0.8333, 0.625, 0.8333, 0.6875, 0.7917, 0.6875, 0.75, 0.75, 0.7917, 0.75, 0.7917, 0.75, 0.75, 0.75, 0.7917, 0.75, 0.8333, 0.75, 0.8333, 0.75, 0.7917, 0.75, 0.75, 0.7153, 0.7917, 0.7153, 0.7917, 0.75, 0.75, 0.75, 0.7917, 0.7153, 0.8333, 0.7153, 0.8333, 0.75, 0.7917, 0.75, 0.8333, 0.7153, 0.8333, 0.75, 0.875, 0.75, 0.875, 0.7153, 0.75, 0.7153, 0.75, 0.7153, 0.75, 0.75, 0.75, 0.75, 0.875, 0.6875, 0.875, 0.6875, 0.875, 0.625, 0.875, 0.625, 0.75, 0.75, 0.75, 0.75, 0.75, 0.75, 0.75, 0.75, 0.875, 0.75, 0.875, 0.75, 0.875, 0.75, 0.875, 0.75, 0.8333, 0.75, 0.8333, 0.75, 0.875, 0.75, 0.875, 0.75, 0.875, 0.7153, 0.875, 0.7153, 0.875, 0.6875, 0.875, 0.6875, 0.75, 0.625, 0.75, 0.625, 0.75, 0.6875, 0.75, 0.6875, 0.8333, 0.625, 0.8333, 0.6875, 0.875, 0.6875, 0.875, 0.625, 0.875, 0.75, 0.875, 0.75, 0.875, 0.7153, 0.875, 0.7153, 0.75, 0.6875, 0.75, 0.6875, 0.75, 0.7153, 0.75, 0.7153, 0.8333, 0.6875, 0.8333, 0.7153, 0.875, 0.7153, 0.875, 0.6875, 0.75, 0.6875, 0.75, 0.7153, 0.7917, 0.7153, 0.7917, 0.6875, 0.7917, 0.6875, 0.7917, 0.7153, 0.8333, 0.7153, 0.8333, 0.6875, 0.75, 0.625, 0.75, 0.6875, 0.7917, 0.6875, 0.7917, 0.625, 0.7917, 0.625, 0.7917, 0.6875, 0.8333, 0.6875, 0.8333, 0.625, 0.75, 0.75, 0.75, 0.75, 0.7917, 0.75, 0.7917, 0.75, 0.7917, 0.75, 0.7917, 0.75, 0.8333, 0.75, 0.8333, 0.75, 0.75, 0.7153, 0.75, 0.75, 0.7917, 0.75, 0.7917, 0.7153, 0.7917, 0.7153, 0.7917, 0.75, 0.8333, 0.75, 0.8333, 0.7153, 0.875, 0.625, 0.875, 0.625, 0.875, 0.6875, 0.875, 0.6875, 0.8333, 0.75, 0.8333, 0.75, 0.7917, 0.75, 0.7917, 0.75, 0.875, 0.75, 0.875, 0.75, 0.875, 0.75, 0.875, 0.75, 0.75, 0.75, 0.75, 0.75, 0.75, 0.7153, 0.75, 0.7153, 0.75, 0.75, 0.75, 0.75, 0.75, 0.75, 0.75, 0.75, 0.875, 0.75, 0.875, 0.75, 0.875, 0.75, 0.875, 0.75, 0.75, 0.7153, 0.75, 0.7153, 0.75, 0.6875, 0.75, 0.6875, 0.875, 0.6875, 0.875, 0.6875, 0.875, 0.7153, 0.875, 0.7153, 0.875, 0.75, 0.875, 0.75, 0.8333, 0.75, 0.8333, 0.75, 0.875, 0.7153, 0.875, 0.7153, 0.875, 0.75, 0.875, 0.75, 0.75, 0.6875, 0.75, 0.6875, 0.75, 0.625, 0.75, 0.625, 0.7917, 0.75, 0.7917, 0.75, 0.75, 0.75, 0.75, 0.75, 0.75, 0.75, 0.75, 0.75, 0.75, 0.75, 0.75, 0.75])
me_cube_002.materials.append(mat_roof)
me_cube_002.use_mirror_vertex_groups = False
me_cube_002.update()
me_cube_004 = bpy.data.meshes.new('Cube.004')
me_cube_004.from_pydata([(1.0, -0.5, 0.25), (-1.0, -0.5, 0.25), (-1.0, 0.0, 0.25), (1.0, 0.0, 0.25), (0.0, -0.5, 0.25), (0.0, 0.0, 0.25), (0.3333, -0.5, 0.25), (0.6667, -0.5, 0.25), (0.6667, 0.0, 0.25), (0.3333, 0.0, 0.25), (-1.0, -0.25, 0.25), (1.0, -0.25, 0.25), (0.0, -0.25, 0.25), (0.3333, -0.25, 0.25), (0.6667, -0.25, 0.25), (0.5, -0.5, 0.25), (0.5, 0.0, 0.25), (0.5, -0.25, 0.25), (-1.0, -0.5, 0.3208), (1.0, -0.5, 0.3208), (1.0, 0.0, 0.3227), (-1.0, 0.0, 0.3208), (0.0, -0.5, 0.3208), (0.6667, -0.5, 0.3208), (0.3333, -0.5, 0.3208), (-1.0, -0.25, 0.3208), (1.0, -0.25, 0.3227), (0.5, -0.5, 0.3208), (-1.106, -0.1194, 0.25), (-1.106, -0.5, 0.25), (1.063, -0.5, 0.3208), (1.063, -0.5, 0.25), (1.063, -0.25, 0.25), (1.063, 0.0, 0.25), (1.063, 0.0, 0.3223), (-1.106, 0.0, 0.3208), (-1.106, 0.0, 0.25), (-1.106, -0.1194, 0.3208), (1.063, -0.25, 0.3223), (-1.106, -0.5, 0.3208), (1.0, -0.5536, 0.3208), (1.0, -0.5536, 0.25), (0.6667, -0.5536, 0.25), (-1.0, -0.5536, 0.25), (-1.106, -0.5536, 0.25), (0.0, -0.5536, 0.25), (0.0, -0.5536, 0.3208), (0.3333, -0.5536, 0.25), (0.5, -0.5536, 0.25), (0.6667, -0.5536, 0.3208), (0.3333, -0.5536, 0.3208), (0.5, -0.5536, 0.3208), (-1.0, -0.5536, 0.3208), (1.063, -0.5536, 0.3208), (1.063, -0.5536, 0.25), (-1.106, -0.5536, 0.3208), (1.127, -0.5, 0.25), (1.127, -0.5536, 0.25), (1.127, -0.4295, 0.3631), (1.127, -0.25, 0.25), (1.127, 0.0, 0.25), (1.127, 0.0, 0.3213), (1.127, -0.3205, 0.3662), (1.127, -0.5536, 0.3208), (1.127, -0.3205, 0.4913), (1.063, -0.25, 0.5548), (1.127, 0.0, 0.547), (1.063, 0.0, 0.5548), (1.063, -0.5, 0.5236), (1.127, -0.4295, 0.4806), (1.063, -0.5536, 0.515), (1.127, -0.5536, 0.5126), (1.127, -0.25, 0.3213), (1.127, -0.5, 0.3208), (1.127, -0.25, 0.547), (1.127, -0.5, 0.5196), (1.164, -0.3205, 0.3646), (1.164, -0.4295, 0.3626), (1.164, -0.3205, 0.4867), (1.164, -0.4295, 0.4773), (1.164, -0.2963, 0.34), (1.164, -0.4537, 0.3394), (1.164, -0.2963, 0.5166), (1.164, -0.4537, 0.5013), (1.224, -0.2963, 0.3394), (1.224, -0.4537, 0.3394), (1.224, -0.2963, 0.5068), (1.224, -0.4537, 0.4955), (-1.0, -0.452, 0.25), (0.0, -0.452, 0.25), (0.3333, -0.452, 0.25), (0.6667, -0.452, 0.25), (1.0, -0.452, 0.25), (0.5, -0.452, 0.25), (-1.0, -0.452, 0.3208), (1.0, -0.452, 0.3212), (-1.106, -0.452, 0.25), (1.063, -0.452, 0.25), (-1.106, -0.452, 0.3208), (1.063, -0.452, 0.3211), (1.127, -0.452, 0.25), (1.127, -0.452, 0.3209), (1.063, -0.452, 0.5314), (1.127, -0.452, 0.5265), (1.127, -0.3963, 0.364), (1.127, -0.3963, 0.4838), (1.164, -0.3963, 0.3632), (1.164, -0.3963, 0.4801), (1.164, -0.4057, 0.3396), (1.164, -0.4057, 0.506), (1.224, -0.4057, 0.3394), (1.224, -0.4057, 0.4989), (-0.5425, 0.0, 0.25), (-0.9353, 0.0, 0.25), (-0.9353, -0.5, 0.25), (-0.5425, -0.5, 0.25), (-0.5425, -0.25, 0.25), (-0.9353, -0.25, 0.25), (-0.5425, -0.5, 0.3208), (-0.9353, -0.5, 0.3208), (-0.9353, -0.5536, 0.25), (-0.5425, -0.5536, 0.25), (-0.5425, -0.5536, 0.3208), (-0.9353, -0.5536, 0.3208), (-0.5425, -0.452, 0.25), (-0.9353, -0.452, 0.25), (-0.05146, -0.5, 0.25), (-0.05146, -0.5536, 0.25), (-0.05146, 0.0, 0.25), (-0.05146, -0.25, 0.25), (-0.05146, -0.5, 0.3208), (-0.05146, -0.5536, 0.3208), (-0.05146, -0.452, 0.25), (-0.4867, 0.0, 0.25), (-0.4867, -0.25, 0.25), (-0.4867, -0.5, 0.3208), (-0.4867, -0.5536, 0.3208), (-0.4867, -0.452, 0.25), (-0.4867, -0.5, 0.25), (-0.4867, -0.5536, 0.25), (0.666, -0.25, 0.3224), (0.4995, -0.25, 0.3223), (0.333, -0.25, 0.3221), (-7.021e-05, -0.25, 0.3218), (-0.05151, -0.25, 0.3217), (-0.4866, -0.25, 0.3213), (-0.5424, -0.25, 0.3213), (-0.9353, -0.25, 0.3209), (0.666, 0.0, 0.3224), (0.4995, 0.0, 0.3223), (0.333, 0.0, 0.3221), (-7.018e-05, 0.0, 0.3218), (-0.0515, 0.0, 0.3217), (-0.4866, 0.0, 0.3213), (-0.5424, 0.0, 0.3213), (-0.9352, 0.0, 0.3209), (0.6666, -0.452, 0.3211), (0.4999, -0.452, 0.3211), (0.3333, -0.452, 0.321), (-1.186e-05, -0.452, 0.321), (-0.05147, -0.452, 0.321), (-0.4866, -0.452, 0.3209), (-0.5425, -0.452, 0.3209), (-0.9353, -0.452, 0.3208), (-1.205, 0.0, 0.3208), (-1.205, 0.0, 0.25), (-1.205, -0.06503, 0.25), (-1.205, -0.06503, 0.3208), (-1.266, 0.0, 0.3208), (-1.266, 0.0, 0.25), (-1.266, -0.06503, 0.25), (-1.266, -0.06503, 0.3208), (-1.205, -0.06503, 0.3625), (-1.205, 0.0, 0.3625), (-1.266, -0.06503, 0.3625), (-1.266, 0.0, 0.3625)], [], [(91, 92, 0, 7), (132, 89, 4, 126), (89, 90, 6, 4), (93, 91, 7, 15), (16, 8, 14, 17), (5, 9, 13, 12), (128, 5, 12, 129), (8, 3, 11, 14), (9, 16, 17, 13), (90, 93, 15, 6), (29, 1, 43, 44), (23, 27, 51, 49), (95, 19, 30, 99), (6, 15, 48, 47), (24, 22, 46, 50), (0, 31, 54, 41), (11, 3, 33, 32), (88, 1, 29, 96), (19, 23, 49, 40), (72, 61, 66, 74), (96, 98, 37, 28), (28, 37, 167, 166), (32, 33, 60, 59), (20, 26, 38, 34), (92, 11, 32, 97), (18, 39, 55, 52), (94, 25, 37, 98), (2, 10, 28, 36), (25, 21, 35, 37), (42, 49, 51, 48), (43, 52, 55, 44), (48, 51, 50, 47), (41, 40, 49, 42), (47, 50, 46, 45), (120, 123, 52, 43), (40, 41, 54, 53), (119, 18, 52, 123), (4, 6, 47, 45), (30, 19, 40, 53), (15, 7, 42, 48), (7, 0, 41, 42), (53, 63, 71, 70), (27, 24, 50, 51), (126, 4, 45, 127), (39, 29, 44, 55), (60, 61, 72, 59), (100, 101, 73, 56), (56, 73, 63, 57), (99, 30, 68, 102), (54, 31, 56, 57), (53, 54, 57, 63), (97, 32, 59, 100), (67, 65, 74, 66), (102, 68, 75, 103), (68, 70, 71, 75), (34, 38, 65, 67), (63, 73, 75, 71), (30, 53, 70, 68), (69, 58, 77, 79), (104, 58, 73, 101), (105, 64, 74, 103), (64, 62, 72, 74), (58, 69, 75, 73), (107, 79, 83, 109), (105, 69, 79, 107), (62, 64, 78, 76), (104, 62, 76, 106), (80, 82, 86, 84), (76, 78, 82, 80), (106, 76, 80, 108), (79, 77, 81, 83), (110, 84, 86, 111), (108, 80, 84, 110), (83, 81, 85, 87), (109, 83, 87, 111), (82, 109, 111, 86), (81, 108, 110, 85), (85, 110, 111, 87), (77, 106, 108, 81), (58, 104, 106, 77), (64, 105, 107, 78), (78, 107, 109, 82), (69, 105, 103, 75), (62, 104, 101, 72), (65, 102, 103, 74), (31, 97, 100, 56), (38, 99, 102, 65), (59, 72, 101, 100), (18, 94, 98, 39), (0, 92, 97, 31), (29, 39, 98, 96), (10, 88, 96, 28), (26, 95, 99, 38), (13, 17, 93, 90), (17, 14, 91, 93), (12, 13, 90, 89), (129, 12, 89, 132), (14, 11, 92, 91), (10, 117, 125, 88), (117, 116, 124, 125), (1, 114, 120, 43), (114, 115, 121, 120), (135, 118, 122, 136), (118, 119, 123, 122), (139, 136, 122, 121), (121, 122, 123, 120), (2, 113, 117, 10), (113, 112, 116, 117), (88, 125, 114, 1), (125, 124, 115, 114), (45, 46, 131, 127), (22, 130, 131, 46), (134, 129, 132, 137), (138, 126, 127, 139), (133, 128, 129, 134), (137, 132, 126, 138), (124, 137, 138, 115), (112, 133, 134, 116), (115, 138, 139, 121), (116, 134, 137, 124), (127, 131, 136, 139), (130, 135, 136, 131), (23, 19, 95, 156), (25, 147, 155, 21), (94, 163, 147, 25), (155, 147, 146, 154), (154, 146, 145, 153), (153, 145, 144, 152), (152, 144, 143, 151), (151, 143, 142, 150), (150, 142, 141, 149), (149, 141, 140, 148), (148, 140, 26, 20), (147, 163, 162, 146), (146, 162, 161, 145), (145, 161, 160, 144), (144, 160, 159, 143), (143, 159, 158, 142), (142, 158, 157, 141), (141, 157, 156, 140), (140, 156, 95, 26), (156, 157, 27, 23), (27, 157, 158, 24), (24, 158, 159, 22), (22, 159, 160, 130), (130, 160, 161, 135), (135, 161, 162, 118), (118, 162, 163, 119), (119, 163, 94, 18), (167, 164, 173, 172), (36, 28, 166, 165), (37, 35, 164, 167), (170, 171, 168, 169), (165, 166, 170, 169), (166, 167, 171, 170), (172, 173, 175, 174), (171, 167, 172, 174), (168, 171, 174, 175)])
me_cube_004.polygons.foreach_set('material_index', [0, 0, 0, 0, 0, 0, 0, 0, 0, 0, 0, 0, 0, 0, 0, 0, 0, 0, 0, 0, 0, 0, 0, 0, 0, 0, 0, 0, 0, 0, 0, 0, 0, 0, 0, 0, 0, 0, 0, 0, 0, 0, 0, 0, 0, 0, 0, 0, 0, 0, 0, 0, 0, 0, 0, 0, 0, 0, 1, 0, 0, 0, 0, 1, 1, 1, 1, 1, 1, 1, 1, 1, 1, 1, 1, 1, 1, 1, 1, 1, 1, 1, 0, 0, 0, 0, 0, 0, 0, 0, 0, 0, 0, 0, 0, 0, 0, 0, 0, 0, 0, 0, 0, 0, 0, 0, 0, 0, 0, 0, 0, 0, 0, 0, 0, 0, 0, 0, 0, 0, 0, 0, 0, 0, 0, 0, 0, 0, 0, 0, 0, 0, 0, 0, 0, 0, 0, 0, 0, 0, 0, 0, 0, 0, 0, 0, 0, 0, 0, 0, 0, 0, 0, 0, 0, 0, 0, 0])
_uv = me_cube_004.uv_layers.new(name='UVMap')
_uv.uv.foreach_set('vector', [0.3333, 0.738, 0.375, 0.738, 0.375, 0.75, 0.3333, 0.75, 0.2436, 0.738, 0.25, 0.738, 0.25, 0.75, 0.2436, 0.75, 0.25, 0.738, 0.2917, 0.738, 0.2917, 0.75, 0.25, 0.75, 0.3125, 0.738, 0.3333, 0.738, 0.3333, 0.75, 0.3125, 0.75, 0.3125, 0.625, 0.3333, 0.625, 0.3333, 0.6875, 0.3125, 0.6875, 0.25, 0.625, 0.2917, 0.625, 0.2917, 0.6875, 0.25, 0.6875, 0.2436, 0.625, 0.25, 0.625, 0.25, 0.6875, 0.2436, 0.6875, 0.3333, 0.625, 0.375, 0.625, 0.375, 0.6875, 0.3333, 0.6875, 0.2917, 0.625, 0.3125, 0.625, 0.3125, 0.6875, 0.2917, 0.6875, 0.2917, 0.738, 0.3125, 0.738, 0.3125, 0.75, 0.2917, 0.75, 0.125, 0.75, 0.125, 0.75, 0.125, 0.75, 0.125, 0.75, 0.4104, 0.7917, 0.4104, 0.8125, 0.4104, 0.8125, 0.4104, 0.7917, 0.4104, 0.738, 0.4104, 0.75, 0.4104, 0.75, 0.4104, 0.738, 0.2917, 0.75, 0.3125, 0.75, 0.3125, 0.75, 0.2917, 0.75, 0.4104, 0.8333, 0.4104, 0.875, 0.4104, 0.875, 0.4104, 0.8333, 0.375, 0.75, 0.375, 0.75, 0.375, 0.75, 0.375, 0.75, 0.375, 0.6875, 0.375, 0.625, 0.375, 0.625, 0.375, 0.6875, 0.125, 0.738, 0.125, 0.75, 0.125, 0.75, 0.125, 0.738, 0.4104, 0.75, 0.4104, 0.7917, 0.4104, 0.7917, 0.4104, 0.75, 0.4104, 0.6875, 0.4104, 0.625, 0.4104, 0.625, 0.4104, 0.6875, 0.375, 0.01201, 0.4104, 0.01201, 0.4104, 0.09514, 0.375, 0.09154, 0.375, 0.09154, 0.4104, 0.09514, 0.4104, 0.1087, 0.375, 0.1087, 0.375, 0.6875, 0.375, 0.625, 0.375, 0.625, 0.375, 0.6875, 0.4104, 0.625, 0.4104, 0.6875, 0.4104, 0.6875, 0.4104, 0.625, 0.375, 0.738, 0.375, 0.6875, 0.375, 0.6875, 0.375, 0.738, 0.4104, 0.0, 0.4104, 0.0, 0.4104, 0.0, 0.4104, 0.0, 0.4104, 0.01201, 0.4104, 0.0625, 0.4104, 0.09514, 0.4104, 0.01201, 0.125, 0.625, 0.125, 0.6875, 0.125, 0.6549, 0.125, 0.625, 0.4104, 0.0625, 0.4104, 0.125, 0.4104, 0.125, 0.4104, 0.09514, 0.375, 0.7917, 0.4104, 0.7917, 0.4104, 0.8125, 0.375, 0.8125, 0.375, 1.0, 0.4104, 1.0, 0.4104, 1.0, 0.375, 1.0, 0.375, 0.8125, 0.4104, 0.8125, 0.4104, 0.8333, 0.375, 0.8333, 0.375, 0.75, 0.4104, 0.75, 0.4104, 0.7917, 0.375, 0.7917, 0.375, 0.8333, 0.4104, 0.8333, 0.4104, 0.875, 0.375, 0.875, 0.375, 0.9919, 0.4104, 0.9919, 0.4104, 1.0, 0.375, 1.0, 0.4104, 0.75, 0.375, 0.75, 0.375, 0.75, 0.4104, 0.75, 0.4104, 0.9919, 0.4104, 1.0, 0.4104, 1.0, 0.4104, 0.9919, 0.25, 0.75, 0.2917, 0.75, 0.2917, 0.75, 0.25, 0.75, 0.4104, 0.75, 0.4104, 0.75, 0.4104, 0.75, 0.4104, 0.75, 0.3125, 0.75, 0.3333, 0.75, 0.3333, 0.75, 0.3125, 0.75, 0.3333, 0.75, 0.375, 0.75, 0.375, 0.75, 0.3333, 0.75, 0.4104, 0.75, 0.4104, 0.75, 0.4104, 0.75, 0.4104, 0.75, 0.4104, 0.8125, 0.4104, 0.8333, 0.4104, 0.8333, 0.4104, 0.8125, 0.2436, 0.75, 0.25, 0.75, 0.25, 0.75, 0.2436, 0.75, 0.4104, 0.0, 0.375, 0.0, 0.375, 0.0, 0.4104, 0.0, 0.375, 0.625, 0.4104, 0.625, 0.4104, 0.6875, 0.375, 0.6875, 0.375, 0.738, 0.4104, 0.738, 0.4104, 0.75, 0.375, 0.75, 0.375, 0.75, 0.4104, 0.75, 0.4104, 0.75, 0.375, 0.75, 0.4104, 0.738, 0.4104, 0.75, 0.4104, 0.75, 0.4104, 0.738, 0.375, 0.75, 0.375, 0.75, 0.375, 0.75, 0.375, 0.75, 0.4104, 0.75, 0.375, 0.75, 0.375, 0.75, 0.4104, 0.75, 0.375, 0.738, 0.375, 0.6875, 0.375, 0.6875, 0.375, 0.738, 0.4104, 0.625, 0.4104, 0.6875, 0.4104, 0.6875, 0.4104, 0.625, 0.4104, 0.738, 0.4104, 0.75, 0.4104, 0.75, 0.4104, 0.738, 0.4104, 0.75, 0.4104, 0.75, 0.4104, 0.75, 0.4104, 0.75, 0.4104, 0.625, 0.4104, 0.6875, 0.4104, 0.6875, 0.4104, 0.625, 0.4104, 0.75, 0.4104, 0.75, 0.4104, 0.75, 0.4104, 0.75, 0.4104, 0.75, 0.4104, 0.75, 0.4104, 0.75, 0.4104, 0.75, 0.4104, 0.7396, 0.4104, 0.7396, 0.4104, 0.7396, 0.4104, 0.7396, 0.4104, 0.7269, 0.4104, 0.7396, 0.4104, 0.75, 0.4104, 0.738, 0.4104, 0.7269, 0.4104, 0.6979, 0.4104, 0.6875, 0.4104, 0.738, 0.4104, 0.6979, 0.4104, 0.6979, 0.4104, 0.6875, 0.4104, 0.6875, 0.4104, 0.7396, 0.4104, 0.7396, 0.4104, 0.75, 0.4104, 0.75, 0.4104, 0.7269, 0.4104, 0.7396, 0.4104, 0.7396, 0.4104, 0.7269, 0.4104, 0.7269, 0.4104, 0.7396, 0.4104, 0.7396, 0.4104, 0.7269, 0.4104, 0.6979, 0.4104, 0.6979, 0.4104, 0.6979, 0.4104, 0.6979, 0.4104, 0.7269, 0.4104, 0.6979, 0.4104, 0.6979, 0.4104, 0.7269, 0.4104, 0.6979, 0.4104, 0.6979, 0.4104, 0.6979, 0.4104, 0.6979, 0.4104, 0.6979, 0.4104, 0.6979, 0.4104, 0.6979, 0.4104, 0.6979, 0.4104, 0.7269, 0.4104, 0.6979, 0.4104, 0.6979, 0.4104, 0.7269, 0.4104, 0.7396, 0.4104, 0.7396, 0.4104, 0.7396, 0.4104, 0.7396, 0.4104, 0.7269, 0.4104, 0.6979, 0.4104, 0.6979, 0.4104, 0.7269, 0.4104, 0.7269, 0.4104, 0.6979, 0.4104, 0.6979, 0.4104, 0.7269, 0.4104, 0.7396, 0.4104, 0.7396, 0.4104, 0.7396, 0.4104, 0.7396, 0.4104, 0.7269, 0.4104, 0.7396, 0.4104, 0.7396, 0.4104, 0.7269, 0.4104, 0.6979, 0.4104, 0.7269, 0.4104, 0.7269, 0.4104, 0.6979, 0.4104, 0.7396, 0.4104, 0.7269, 0.4104, 0.7269, 0.4104, 0.7396, 0.4104, 0.7396, 0.4104, 0.7269, 0.4104, 0.7269, 0.4104, 0.7396, 0.4104, 0.7396, 0.4104, 0.7269, 0.4104, 0.7269, 0.4104, 0.7396, 0.4104, 0.7396, 0.4104, 0.7269, 0.4104, 0.7269, 0.4104, 0.7396, 0.4104, 0.6979, 0.4104, 0.7269, 0.4104, 0.7269, 0.4104, 0.6979, 0.4104, 0.6979, 0.4104, 0.7269, 0.4104, 0.7269, 0.4104, 0.6979, 0.4104, 0.7396, 0.4104, 0.7269, 0.4104, 0.738, 0.4104, 0.75, 0.4104, 0.6979, 0.4104, 0.7269, 0.4104, 0.738, 0.4104, 0.6875, 0.4104, 0.6875, 0.4104, 0.738, 0.4104, 0.738, 0.4104, 0.6875, 0.375, 0.75, 0.375, 0.738, 0.375, 0.738, 0.375, 0.75, 0.4104, 0.6875, 0.4104, 0.738, 0.4104, 0.738, 0.4104, 0.6875, 0.375, 0.6875, 0.4104, 0.6875, 0.4104, 0.738, 0.375, 0.738, 0.4104, 0.0, 0.4104, 0.01201, 0.4104, 0.01201, 0.4104, 0.0, 0.375, 0.75, 0.375, 0.738, 0.375, 0.738, 0.375, 0.75, 0.375, 0.0, 0.4104, 0.0, 0.4104, 0.01201, 0.375, 0.01201, 0.125, 0.6875, 0.125, 0.738, 0.125, 0.738, 0.125, 0.6549, 0.4104, 0.6875, 0.4104, 0.738, 0.4104, 0.738, 0.4104, 0.6875, 0.2917, 0.6875, 0.3125, 0.6875, 0.3125, 0.738, 0.2917, 0.738, 0.3125, 0.6875, 0.3333, 0.6875, 0.3333, 0.738, 0.3125, 0.738, 0.25, 0.6875, 0.2917, 0.6875, 0.2917, 0.738, 0.25, 0.738, 0.2436, 0.6875, 0.25, 0.6875, 0.25, 0.738, 0.2436, 0.738, 0.3333, 0.6875, 0.375, 0.6875, 0.375, 0.738, 0.3333, 0.738, 0.125, 0.6875, 0.1331, 0.6875, 0.1331, 0.738, 0.125, 0.738, 0.1331, 0.6875, 0.1822, 0.6875, 0.1822, 0.738, 0.1331, 0.738, 0.125, 0.75, 0.1331, 0.75, 0.1331, 0.75, 0.125, 0.75, 0.1331, 0.75, 0.1822, 0.75, 0.1822, 0.75, 0.1331, 0.75, 0.4104, 0.9358, 0.4104, 0.9428, 0.4104, 0.9428, 0.4104, 0.9358, 0.4104, 0.9428, 0.4104, 0.9919, 0.4104, 0.9919, 0.4104, 0.9428, 0.375, 0.9358, 0.4104, 0.9358, 0.4104, 0.9428, 0.375, 0.9428, 0.375, 0.9428, 0.4104, 0.9428, 0.4104, 0.9919, 0.375, 0.9919, 0.125, 0.625, 0.1331, 0.625, 0.1331, 0.6875, 0.125, 0.6875, 0.1331, 0.625, 0.1822, 0.625, 0.1822, 0.6875, 0.1331, 0.6875, 0.125, 0.738, 0.1331, 0.738, 0.1331, 0.75, 0.125, 0.75, 0.1331, 0.738, 0.1822, 0.738, 0.1822, 0.75, 0.1331, 0.75, 0.375, 0.875, 0.4104, 0.875, 0.4104, 0.8814, 0.375, 0.8814, 0.4104, 0.875, 0.4104, 0.8814, 0.4104, 0.8814, 0.4104, 0.875, 0.1892, 0.6875, 0.2436, 0.6875, 0.2436, 0.738, 0.1892, 0.738, 0.1892, 0.75, 0.2436, 0.75, 0.2436, 0.75, 0.1892, 0.75, 0.1892, 0.625, 0.2436, 0.625, 0.2436, 0.6875, 0.1892, 0.6875, 0.1892, 0.738, 0.2436, 0.738, 0.2436, 0.75, 0.1892, 0.75, 0.1822, 0.738, 0.1892, 0.738, 0.1892, 0.75, 0.1822, 0.75, 0.1822, 0.625, 0.1892, 0.625, 0.1892, 0.6875, 0.1822, 0.6875, 0.1822, 0.75, 0.1892, 0.75, 0.1892, 0.75, 0.1822, 0.75, 0.1822, 0.6875, 0.1892, 0.6875, 0.1892, 0.738, 0.1822, 0.738, 0.375, 0.8814, 0.4104, 0.8814, 0.4104, 0.9358, 0.375, 0.9358, 0.4104, 0.8814, 0.4104, 0.9358, 0.4104, 0.9358, 0.4104, 0.8814, 0.4104, 0.7917, 0.4104, 0.75, 0.4104, 0.738, 0.4104, 0.617, 0.4104, 0.0625, 0.4104, 0.08273, 0.4104, 0.1412, 0.4104, 0.125, 0.4104, 0.01201, 0.4104, 0.0355, 0.4104, 0.08273, 0.4104, 0.0625, 0.4104, 0.1412, 0.4104, 0.08273, 0.4104, 0.2055, 0.4104, 0.2394, 0.4104, 0.2394, 0.4104, 0.2055, 0.4104, 0.2229, 0.4104, 0.2534, 0.4104, 0.2534, 0.4104, 0.2229, 0.4104, 0.3589, 0.4104, 0.3621, 0.4104, 0.3621, 0.4104, 0.3589, 0.4104, 0.375, 0.4104, 0.375, 0.4104, 0.375, 0.4104, 0.375, 0.4104, 0.4791, 0.4104, 0.4583, 0.4104, 0.4583, 0.4104, 0.4791, 0.4104, 0.5311, 0.4104, 0.4999, 0.4104, 0.4999, 0.4104, 0.5311, 0.4104, 0.5831, 0.4104, 0.5415, 0.4104, 0.5415, 0.4104, 0.5831, 0.4104, 0.6875, 0.4104, 0.625, 0.4104, 0.08273, 0.4104, 0.0355, 0.4104, 0.1781, 0.4104, 0.2055, 0.4104, 0.2055, 0.4104, 0.1781, 0.4104, 0.1984, 0.4104, 0.2229, 0.4104, 0.2229, 0.4104, 0.1984, 0.4104, 0.3563, 0.4104, 0.3589, 0.4104, 0.3589, 0.4104, 0.3563, 0.4104, 0.375, 0.4104, 0.375, 0.4104, 0.375, 0.4104, 0.375, 0.4104, 0.496, 0.4104, 0.4791, 0.4104, 0.4791, 0.4104, 0.496, 0.4104, 0.5565, 0.4104, 0.5311, 0.4104, 0.5311, 0.4104, 0.5565, 0.4104, 0.617, 0.4104, 0.5831, 0.4104, 0.5831, 0.4104, 0.617, 0.4104, 0.738, 0.4104, 0.6875, 0.4104, 0.617, 0.4104, 0.5565, 0.4104, 0.8125, 0.4104, 0.7917, 0.4104, 0.8125, 0.4104, 0.5565, 0.4104, 0.496, 0.4104, 0.8333, 0.4104, 0.8333, 0.4104, 0.496, 0.4104, 0.375, 0.4104, 0.875, 0.4104, 0.875, 0.4104, 0.375, 0.4104, 0.3563, 0.4104, 0.8814, 0.4104, 0.8814, 0.4104, 0.3563, 0.4104, 0.1984, 0.4104, 0.9358, 0.4104, 0.9358, 0.4104, 0.1984, 0.4104, 0.1781, 0.4104, 0.9428, 0.4104, 0.9428, 0.4104, 0.1781, 0.4104, 0.0355, 0.4104, 0.9919, 0.4104, 0.9919, 0.4104, 0.0355, 0.4104, 0.01201, 0.4104, 0.0, 0.4104, 0.1087, 0.4104, 0.125, 0.4104, 0.125, 0.4104, 0.1087, 0.125, 0.625, 0.125, 0.6549, 0.125, 0.6413, 0.125, 0.625, 0.4104, 0.09514, 0.4104, 0.125, 0.4104, 0.125, 0.4104, 0.1087, 0.375, 0.1087, 0.4104, 0.1087, 0.4104, 0.125, 0.375, 0.125, 0.125, 0.625, 0.125, 0.6413, 0.125, 0.6413, 0.125, 0.625, 0.375, 0.1087, 0.4104, 0.1087, 0.4104, 0.1087, 0.375, 0.1087, 0.4104, 0.1087, 0.4104, 0.125, 0.4104, 0.125, 0.4104, 0.1087, 0.4104, 0.1087, 0.4104, 0.1087, 0.4104, 0.1087, 0.4104, 0.1087, 0.4104, 0.125, 0.4104, 0.1087, 0.4104, 0.1087, 0.4104, 0.125])
me_cube_004.materials.append(mat_castiron)
me_cube_004.materials.append(mat_bumper)
me_cube_004.use_mirror_vertex_groups = False
me_cube_004.update()
me_cube_005 = bpy.data.meshes.new('Cube.005')
me_cube_005.from_pydata([(1.0, -0.464, 0.7699), (1.0, 0.0, 0.8745), (0.0, -0.5, 0.7966), (0.0, 0.0, 0.8698), (0.3333, 0.0, 0.8545), (0.6667, 0.0, 0.864), (0.6667, -0.5, 0.7592), (0.3333, -0.5, 0.7592), (1.0, -0.2448, 0.8189), (0.0, -0.25, 0.8545), (0.6667, -0.09818, 0.863), (0.3333, -0.09818, 0.8599), (0.3333, 0.0, 1.149), (0.6667, 0.0, 1.168), (0.6667, -0.09818, 1.164), (0.3333, -0.09818, 1.148), (0.5, -0.5, 0.7552), (0.5, -0.2111, 0.854), (0.5007, 0.0, 1.258), (0.5, -0.2111, 1.135), (1.0, -0.5, 0.3208), (1.0, 0.0, 0.3227), (0.0, -0.5, 0.3208), (0.6667, -0.5, 0.3208), (0.3333, -0.5, 0.3208), (1.0, -0.25, 0.3227), (0.5, -0.5, 0.3208), (0.7297, 0.0, 1.169), (0.7297, -0.1096, 1.163), (0.2703, 0.0, 1.151), (0.2703, -0.1096, 1.149), (0.5, -0.2652, 1.132), (0.7297, 0.0, 1.352), (0.6811, -0.08373, 1.344), (0.2703, 0.0, 1.346), (0.319, -0.08378, 1.342), (0.5, -0.2064, 1.324), (1.0, -0.3563, 0.7948), (0.0, -0.452, 0.811), (0.6667, -0.3344, 0.8235), (0.3333, -0.3344, 0.8224), (0.5, -0.3316, 0.8234), (1.0, -0.452, 0.3212), (0.0, 0.0, 0.3208), (0.0, -0.452, 0.3208), (0.0, -0.25, 0.3208), (1.0, -0.3674, 0.8293), (1.0, -0.5, 0.7966), (1.0, -0.25, 0.8545), (1.0, 0.0, 0.8355), (1.0, 0.0, 0.3587), (1.0, -0.464, 0.357), (1.0, -0.2501, 0.3587), (1.0, -0.3639, 0.3578), (1.038, 0.0, 0.8355), (1.038, 0.0, 0.3587), (1.038, -0.2448, 0.8189), (1.038, -0.2501, 0.3587), (1.038, -0.3639, 0.3578), (1.038, -0.464, 0.357), (1.038, -0.3563, 0.7948), (1.038, -0.464, 0.7699), (1.0, -0.5, 0.6014), (0.0, -0.5, 0.6014), (0.6667, -0.5, 0.6014), (0.3333, -0.5, 0.6014), (0.5, -0.5, 0.6014), (0.0, 0.0, 0.6014), (0.0, -0.25, 0.6014), (0.0, -0.452, 0.6014), (1.0, -0.464, 0.6014), (1.038, 0.0, 0.6031), (1.038, -0.2469, 0.6031), (1.038, -0.359, 0.6021), (1.038, -0.464, 0.6014), (1.0, -0.5, 0.5208), (0.0, -0.5, 0.5208), (0.6667, -0.5, 0.5208), (0.3333, -0.5, 0.5208), (0.5, -0.5, 0.5208), (0.0, 0.0, 0.5208), (0.0, -0.25, 0.5208), (0.0, -0.452, 0.5208), (1.0, -0.464, 0.5208), (1.038, 0.0, 0.5225), (1.038, -0.2478, 0.5224), (1.038, -0.3604, 0.5215), (1.038, -0.464, 0.5208), (0.6811, 0.0, 1.346), (0.7297, -0.1096, 1.346), (0.2703, -0.1096, 1.343), (0.3189, 0.0, 1.341), (0.5, -0.2652, 1.324), (0.6817, 0.0, 1.27), (0.3195, 0.0, 1.265), (0.5006, -0.2033, 1.247), (0.6817, -0.08066, 1.268), (0.3196, -0.08071, 1.265)], [], [(65, 7, 2, 63), (40, 38, 2, 7), (46, 39, 6, 47), (41, 40, 7, 16), (62, 47, 6, 64), (66, 16, 7, 65), (17, 10, 14, 19), (1, 5, 10, 48), (4, 3, 9, 11), (53, 52, 57, 58), (14, 13, 27, 28), (10, 5, 13, 14), (4, 11, 15, 12), (19, 14, 28, 31), (11, 17, 19, 15), (64, 6, 16, 66), (39, 41, 16, 6), (30, 31, 92, 90), (29, 30, 90, 34), (15, 19, 31, 30), (12, 15, 30, 29), (35, 36, 95, 97), (91, 35, 97, 94), (31, 28, 89, 92), (28, 27, 32, 89), (10, 17, 41, 39), (17, 11, 40, 41), (48, 10, 39, 46), (11, 9, 38, 40), (49, 8, 56, 54), (67, 68, 9, 3), (81, 45, 44, 82), (69, 63, 2, 38), (0, 37, 46, 47), (8, 49, 1, 48), (70, 0, 47, 62), (50, 52, 25, 21), (53, 51, 20, 42), (37, 8, 48, 46), (52, 53, 42, 25), (73, 60, 61, 74), (71, 54, 56, 72), (72, 56, 60, 73), (51, 53, 58, 59), (8, 37, 60, 56), (52, 50, 55, 57), (83, 51, 59, 87), (37, 0, 61, 60), (0, 70, 74, 61), (85, 72, 73, 86), (84, 71, 72, 85), (86, 73, 74, 87), (83, 70, 62, 75), (82, 76, 63, 69), (9, 68, 69, 38), (80, 81, 68, 67), (77, 64, 66, 79), (79, 66, 65, 78), (75, 62, 64, 77), (78, 65, 63, 76), (24, 78, 76, 22), (20, 75, 77, 23), (26, 79, 78, 24), (23, 77, 79, 26), (43, 45, 81, 80), (44, 22, 76, 82), (51, 83, 75, 20), (58, 86, 87, 59), (55, 84, 85, 57), (57, 85, 86, 58), (70, 83, 87, 74), (68, 81, 82, 69), (93, 18, 95, 96), (88, 33, 89, 32), (35, 91, 34, 90), (33, 36, 92, 89), (18, 94, 97, 95), (36, 35, 90, 92), (36, 33, 96, 95), (33, 88, 93, 96)])
me_cube_005.polygons.foreach_set('material_index', [1, 1, 1, 1, 1, 1, 1, 1, 1, 1, 1, 1, 1, 1, 1, 1, 1, 1, 1, 1, 1, 1, 1, 1, 1, 1, 1, 1, 1, 1, 1, 1, 1, 1, 1, 1, 1, 1, 1, 1, 1, 1, 1, 1, 1, 1, 1, 1, 1, 1, 1, 1, 0, 0, 1, 0, 0, 0, 0, 0, 1, 1, 1, 1, 1, 1, 1, 1, 1, 1, 1, 0, 1, 1, 1, 1, 1, 1, 1, 1])
_uv = me_cube_005.uv_layers.new(name='UVMap')
_uv.uv.foreach_set('vector', [0.5478, 0.8333, 0.625, 0.8333, 0.625, 0.875, 0.537, 0.875, 0.7083, 0.7242, 0.75, 0.738, 0.75, 0.75, 0.7083, 0.75, 0.625, 0.7168, 0.6667, 0.7242, 0.6667, 0.75, 0.625, 0.75, 0.6875, 0.7136, 0.7083, 0.7242, 0.7083, 0.75, 0.6875, 0.75, 0.537, 0.75, 0.625, 0.75, 0.625, 0.7917, 0.5478, 0.7917, 0.549, 0.8125, 0.625, 0.8125, 0.625, 0.8333, 0.5478, 0.8333, 0.6875, 0.6875, 0.6667, 0.6875, 0.6667, 0.6875, 0.6875, 0.6875, 0.625, 0.625, 0.6667, 0.625, 0.6667, 0.6875, 0.625, 0.6875, 0.7083, 0.625, 0.75, 0.625, 0.75, 0.6875, 0.7083, 0.6875, 0.4256, 0.716, 0.4249, 0.6875, 0.4249, 0.6875, 0.4256, 0.716, 0.6667, 0.6875, 0.6667, 0.625, 0.6667, 0.625, 0.6667, 0.6875, 0.6667, 0.6875, 0.6667, 0.625, 0.6667, 0.625, 0.6667, 0.6875, 0.7083, 0.625, 0.7083, 0.6875, 0.7083, 0.6875, 0.7083, 0.625, 0.6875, 0.6875, 0.6667, 0.6875, 0.6667, 0.6875, 0.6875, 0.6875, 0.7083, 0.6875, 0.6875, 0.6875, 0.6875, 0.6875, 0.7083, 0.6875, 0.5478, 0.7917, 0.625, 0.7917, 0.625, 0.8125, 0.549, 0.8125, 0.6667, 0.7242, 0.6875, 0.7136, 0.6875, 0.75, 0.6667, 0.75, 0.7083, 0.6875, 0.6875, 0.6875, 0.6875, 0.6875, 0.7083, 0.6875, 0.7083, 0.625, 0.7083, 0.6875, 0.7083, 0.6875, 0.7083, 0.625, 0.7083, 0.6875, 0.6875, 0.6875, 0.6875, 0.6875, 0.7083, 0.6875, 0.7083, 0.625, 0.7083, 0.6875, 0.7083, 0.6875, 0.7083, 0.625, 0.7039, 0.6639, 0.6875, 0.6736, 0.6875, 0.6736, 0.7039, 0.6639, 0.7039, 0.6473, 0.7039, 0.6639, 0.7039, 0.6639, 0.7039, 0.6473, 0.6875, 0.6875, 0.6667, 0.6875, 0.6667, 0.6875, 0.6875, 0.6875, 0.6667, 0.6875, 0.6667, 0.625, 0.6667, 0.625, 0.6667, 0.6875, 0.6667, 0.6875, 0.6875, 0.6875, 0.6875, 0.7136, 0.6667, 0.7242, 0.6875, 0.6875, 0.7083, 0.6875, 0.7083, 0.7242, 0.6875, 0.7136, 0.625, 0.6875, 0.6667, 0.6875, 0.6667, 0.7242, 0.625, 0.7168, 0.7083, 0.6875, 0.75, 0.6875, 0.75, 0.738, 0.7083, 0.7242, 0.6108, 0.634, 0.6102, 0.6862, 0.6102, 0.6862, 0.6108, 0.634, 0.3833, 0.3194, 0.3943, 0.3614, 0.75, 0.6875, 0.75, 0.625, 0.281, 0.2576, 0.0, 0.0, 0.0, 0.0, 0.3059, 0.301, 0.4293, 0.4224, 0.6107, 0.8013, 0.75, 0.75, 0.75, 0.738, 0.6084, 0.741, 0.6096, 0.7141, 0.625, 0.7168, 0.625, 0.75, 0.6102, 0.6862, 0.6108, 0.634, 0.625, 0.625, 0.625, 0.6875, 0.5501, 0.741, 0.6084, 0.741, 0.625, 0.75, 0.537, 0.75, 0.4245, 0.634, 0.4249, 0.6875, 0.4104, 0.6875, 0.4104, 0.625, 0.4256, 0.716, 0.4263, 0.741, 0.4104, 0.75, 0.4104, 0.738, 0.6096, 0.7141, 0.6102, 0.6862, 0.625, 0.6875, 0.625, 0.7168, 0.4249, 0.6875, 0.4256, 0.716, 0.4104, 0.738, 0.4104, 0.6875, 0.5437, 0.7148, 0.6096, 0.7141, 0.6084, 0.741, 0.5501, 0.741, 0.5342, 0.634, 0.6108, 0.634, 0.6102, 0.6862, 0.5379, 0.6867, 0.5379, 0.6867, 0.6102, 0.6862, 0.6096, 0.7141, 0.5437, 0.7148, 0.4263, 0.741, 0.4256, 0.716, 0.4256, 0.716, 0.4263, 0.741, 0.6102, 0.6862, 0.6096, 0.7141, 0.6096, 0.7141, 0.6102, 0.6862, 0.4249, 0.6875, 0.4245, 0.634, 0.4245, 0.634, 0.4249, 0.6875, 0.5145, 0.741, 0.4263, 0.741, 0.4263, 0.741, 0.5145, 0.741, 0.6096, 0.7141, 0.6084, 0.741, 0.6084, 0.741, 0.6096, 0.7141, 0.6084, 0.741, 0.5501, 0.741, 0.5501, 0.741, 0.6084, 0.741, 0.5054, 0.687, 0.5379, 0.6867, 0.5437, 0.7148, 0.5097, 0.7151, 0.5027, 0.634, 0.5342, 0.634, 0.5379, 0.6867, 0.5054, 0.687, 0.5097, 0.7151, 0.5437, 0.7148, 0.5501, 0.741, 0.5145, 0.741, 0.5145, 0.741, 0.5501, 0.741, 0.537, 0.75, 0.5006, 0.75, 0.3059, 0.301, 0.5531, 0.8225, 0.6107, 0.8013, 0.4293, 0.4224, 0.75, 0.6875, 0.3943, 0.3614, 0.4293, 0.4224, 0.75, 0.738, 0.2732, 0.2276, 0.281, 0.2576, 0.3943, 0.3614, 0.3833, 0.3194, 0.5083, 0.7917, 0.5478, 0.7917, 0.549, 0.8125, 0.5092, 0.8125, 0.5092, 0.8125, 0.549, 0.8125, 0.5478, 0.8333, 0.5083, 0.8333, 0.5006, 0.75, 0.537, 0.75, 0.5478, 0.7917, 0.5083, 0.7917, 0.5083, 0.8333, 0.5478, 0.8333, 0.537, 0.875, 0.5006, 0.875, 0.4104, 0.8333, 0.5083, 0.8333, 0.5006, 0.875, 0.4104, 0.875, 0.4104, 0.75, 0.5006, 0.75, 0.5083, 0.7917, 0.4104, 0.7917, 0.4104, 0.8125, 0.5092, 0.8125, 0.5083, 0.8333, 0.4104, 0.8333, 0.4104, 0.7917, 0.5083, 0.7917, 0.5092, 0.8125, 0.4104, 0.8125, 0.0, 0.0, 0.0, 0.0, 0.281, 0.2576, 0.2732, 0.2276, 0.0, 0.0, 0.4104, 0.875, 0.5531, 0.8225, 0.3059, 0.301, 0.4263, 0.741, 0.5145, 0.741, 0.5006, 0.75, 0.4104, 0.75, 0.4256, 0.716, 0.5097, 0.7151, 0.5145, 0.741, 0.4263, 0.741, 0.4245, 0.634, 0.5027, 0.634, 0.5054, 0.687, 0.4249, 0.6875, 0.4249, 0.6875, 0.5054, 0.687, 0.5097, 0.7151, 0.4256, 0.716, 0.5501, 0.741, 0.5145, 0.741, 0.5145, 0.741, 0.5501, 0.741, 0.3943, 0.3614, 0.281, 0.2576, 0.3059, 0.301, 0.4293, 0.4224, 0.6711, 0.6473, 0.6875, 0.6365, 0.6875, 0.6736, 0.6711, 0.6639, 0.6711, 0.6473, 0.6711, 0.6639, 0.6667, 0.6875, 0.6667, 0.625, 0.7039, 0.6639, 0.7039, 0.6473, 0.7083, 0.625, 0.7083, 0.6875, 0.6711, 0.6639, 0.6875, 0.6736, 0.6875, 0.6875, 0.6667, 0.6875, 0.6875, 0.6365, 0.7039, 0.6473, 0.7039, 0.6639, 0.6875, 0.6736, 0.6875, 0.6736, 0.7039, 0.6639, 0.7083, 0.6875, 0.6875, 0.6875, 0.6875, 0.6736, 0.6711, 0.6639, 0.6711, 0.6639, 0.6875, 0.6736, 0.6711, 0.6639, 0.6711, 0.6473, 0.6711, 0.6473, 0.6711, 0.6639])
me_cube_005.materials.append(mat_stripe)
me_cube_005.materials.append(mat_castiron)
me_cube_005.use_mirror_vertex_groups = False
me_cube_005.update()
me_cube_001 = bpy.data.meshes.new('Cube.001')
me_cube_001.from_pydata([(0.7607, -0.3573, 0.07446), (0.8698, -0.3691, 0.09878), (0.8036, -0.4421, 0.1246), (0.6072, -0.274, 1.033), (0.3998, -0.3251, 1.144), (0.4233, -0.4047, 1.047), (-1.182, -0.4428, 0.2296), (-1.182, -0.4428, 0.6317), (0.9981, -0.2205, 0.7431), (0.8519, -0.4776, 0.7291), (1.091, -0.5, 0.5745), (1.148, -0.4428, 0.5745), (1.097, -0.4278, 0.2053), (1.148, -0.4428, 0.2869), (1.091, -0.5, 0.2869), (0.9206, -0.4724, 0.1795), (0.5029, -0.3324, 1.11), (1.102, -0.4344, 0.6658), (0.5895, -0.274, 1.009), (0.9803, -0.2205, 0.7192), (-1.1, -0.3573, 0.07446), (-0.4876, -0.3573, 0.07446), (0.305, -0.3573, 0.07446), (0.305, -0.4421, 0.1246), (-0.4876, -0.4421, 0.1246), (-1.1, -0.4421, 0.1246), (0.305, -0.3251, 1.144), (-0.4876, -0.3251, 1.144), (-1.1, -0.3251, 1.144), (-1.057, -0.4047, 1.047), (-0.5303, -0.4047, 1.047), (0.3477, -0.4047, 1.047), (0.305, -0.5, 0.2869), (-0.4876, -0.5, 0.2869), (-1.1, -0.5, 0.2869), (-1.1, -0.4724, 0.1795), (-0.4876, -0.4724, 0.1795), (0.305, -0.4724, 0.1795), (0.3477, -0.4776, 0.7291), (-0.5303, -0.4776, 0.7291), (-1.057, -0.4776, 0.7291), (-1.1, -0.5, 0.5745), (-0.4876, -0.5, 0.5745), (0.305, -0.5, 0.5745), (-0.3925, -0.3573, 0.07446), (-0.3925, -0.4421, 0.1246), (-0.3925, -0.3251, 1.144), (-0.3499, -0.4047, 1.047), (-0.3925, -0.5, 0.2869), (-0.3925, -0.4724, 0.1795), (-0.3499, -0.4776, 0.7291), (-0.3925, -0.5, 0.5745), (0.7607, 0.0, 0.07446), (0.8698, 0.0, 0.09878), (0.3998, 0.0, 1.144), (0.5029, -2.98e-08, 1.11), (1.148, -2.98e-08, 0.2869), (1.097, -2.98e-08, 0.2053), (1.102, 0.0, 0.6658), (1.148, 0.0, 0.5745), (0.6072, -2.98e-08, 1.033), (0.9981, -1.49e-08, 0.7431), (0.5895, -2.98e-08, 1.009), (0.9803, -1.49e-08, 0.7192), (-1.1, -2.98e-08, 0.07446), (-0.4876, 0.0, 0.07446), (0.305, 0.0, 0.07446), (0.305, 0.0, 1.144), (-0.4876, 0.0, 1.144), (-1.1, 0.0, 1.144), (-0.3925, 0.0, 1.144), (-0.3925, 0.0, 0.07446), (-1.182, 1.192e-07, 0.2296), (-1.182, -1.49e-07, 0.6317), (0.1954, -0.3573, 0.07446), (0.1527, -0.4047, 1.047), (0.1954, -0.4724, 0.1795), (0.1954, -0.5, 0.5745), (0.1954, -0.4421, 0.1246), (0.1954, -0.3251, 1.144), (0.1954, -0.5, 0.2869), (0.1527, -0.4776, 0.7291), (0.1954, 0.0, 1.144), (0.1954, 0.0, 0.07446), (0.305, -0.3951, 1.088), (0.4377, -0.3951, 1.088), (0.9786, -0.4872, 0.6875), (-1.1, -0.3951, 1.088), (-0.4876, -0.3951, 1.088), (0.305, -0.4872, 0.6875), (-0.4876, -0.4872, 0.6875), (-1.1, -0.4872, 0.6875), (0.1954, -0.4872, 0.6875), (-0.3925, -0.4872, 0.6875), (-0.3925, -0.3951, 1.088), (0.1954, -0.3951, 1.088), (0.3477, -0.3788, 1.041), (0.4233, -0.3788, 1.041), (0.8519, -0.4517, 0.7231), (-1.057, -0.3788, 1.041), (-0.5303, -0.3788, 1.041), (0.3477, -0.4517, 0.7231), (-0.5303, -0.4517, 0.7231), (-1.057, -0.4517, 0.7231), (0.1527, -0.4517, 0.7231), (-0.3499, -0.4517, 0.7231), (-0.3499, -0.3788, 1.041), (0.1527, -0.3788, 1.041), (-1.182, -0.3506, 0.09892), (-1.158, -0.3573, 0.07446), (-1.182, -0.4245, 0.1426), (-1.158, -0.4421, 0.1246), (-1.182, -0.3711, 1.076), (-1.158, -0.3951, 1.088), (-1.182, -0.3166, 1.12), (-1.158, -0.3251, 1.144), (-1.182, -0.4581, 0.2036), (-1.158, -0.4724, 0.1795), (-1.158, -0.5, 0.2869), (-1.182, -0.4728, 0.2596), (-1.182, -0.473, 0.6015), (-1.158, -0.5, 0.5745), (-1.158, -0.4872, 0.6875), (-1.182, -0.4663, 0.6612), (-1.158, -2.98e-08, 0.07446), (-1.182, -6.309e-09, 0.09892), (-1.182, -3.549e-08, 1.12), (-1.158, -2.089e-08, 1.144), (-1.182, -0.4729, 0.5745), (-1.182, 0.0, 0.5745), (-1.182, -0.4728, 0.2869), (-1.182, 0.0, 0.2869)], [], [(116, 119, 6), (53, 57, 12, 1), (34, 41, 121, 118), (91, 87, 113, 122), (28, 115, 113, 87), (69, 127, 115, 28), (56, 59, 11, 13), (66, 52, 0, 22), (120, 123, 7), (0, 1, 2), (16, 4, 85), (34, 118, 117, 35), (91, 122, 121, 41), (17, 86, 10, 11), (12, 13, 14, 15), (54, 4, 16, 55), (15, 2, 1, 12), (22, 0, 2, 23), (7, 123, 112, 114, 126, 73), (85, 86, 17, 16), (10, 14, 13, 11), (6, 119, 130, 131, 72), (56, 13, 12, 57), (58, 17, 11, 59), (124, 64, 20, 109), (8, 3, 16, 17), (61, 8, 17, 58), (63, 62, 18, 19), (3, 8, 19, 18), (60, 3, 18, 62), (86, 89, 43, 10), (93, 90, 42, 51), (90, 91, 41, 42), (14, 32, 37, 15), (48, 33, 36, 49), (33, 34, 35, 36), (4, 26, 84, 85), (46, 27, 88, 94), (27, 28, 87, 88), (108, 110, 116, 6, 72, 125), (20, 21, 24, 25), (74, 22, 23, 78), (14, 10, 43, 32), (48, 51, 42, 33), (33, 42, 41, 34), (25, 35, 117, 111), (64, 65, 21, 20), (83, 66, 22, 74), (5, 31, 96, 97), (93, 94, 88, 90), (75, 47, 106, 107), (2, 15, 37, 23), (45, 49, 36, 24), (24, 36, 35, 25), (54, 67, 26, 4), (70, 68, 27, 46), (68, 69, 28, 27), (82, 70, 46, 79), (78, 76, 49, 45), (38, 9, 98, 101), (65, 71, 44, 21), (80, 77, 51, 48), (21, 44, 45, 24), (79, 46, 94, 95), (80, 48, 49, 76), (92, 93, 51, 77), (8, 61, 63, 19), (3, 60, 55, 16), (0, 52, 53, 1), (89, 92, 77, 43), (32, 80, 76, 37), (26, 79, 95, 84), (32, 43, 77, 80), (89, 84, 95, 92), (23, 37, 76, 78), (67, 82, 79, 26), (71, 83, 74, 44), (44, 74, 78, 45), (31, 5, 85, 84), (5, 9, 86, 85), (29, 30, 88, 87), (9, 38, 89, 86), (39, 40, 91, 90), (38, 31, 84, 89), (30, 39, 90, 88), (40, 29, 87, 91), (81, 50, 93, 92), (50, 47, 94, 93), (47, 75, 95, 94), (75, 81, 92, 95), (98, 97, 96, 101), (102, 100, 99, 103), (104, 107, 106, 105), (29, 40, 103, 99), (40, 39, 102, 103), (81, 75, 107, 104), (9, 5, 97, 98), (50, 81, 104, 105), (31, 38, 101, 96), (30, 29, 99, 100), (47, 50, 105, 106), (39, 30, 100, 102), (117, 118, 119, 116), (121, 122, 123, 120), (110, 108, 109, 111), (114, 112, 113, 115), (124, 109, 108, 125), (111, 117, 116, 110), (112, 123, 122, 113), (118, 121, 128, 130), (115, 127, 126, 114), (109, 20, 25, 111), (129, 128, 120, 7, 73), (128, 121, 120), (131, 130, 128, 129), (130, 119, 118)])
me_cube_001.polygons.foreach_set('material_index', [1, 1, 0, 1, 1, 1, 0, 1, 1, 1, 1, 1, 1, 1, 1, 1, 1, 1, 1, 1, 0, 1, 1, 1, 1, 1, 1, 2, 1, 1, 1, 1, 1, 1, 1, 1, 1, 1, 1, 1, 1, 1, 0, 0, 0, 1, 1, 1, 1, 1, 1, 1, 1, 1, 1, 1, 1, 1, 1, 1, 1, 0, 1, 1, 1, 1, 1, 1, 1, 1, 1, 1, 0, 1, 1, 1, 1, 1, 1, 1, 1, 1, 1, 1, 1, 1, 1, 1, 1, 1, 2, 2, 2, 1, 1, 1, 1, 1, 1, 1, 1, 1, 1, 1, 1, 1, 1, 1, 1, 0, 1, 1, 1, 1, 0, 1])
_uv = me_cube_001.uv_layers.new(name='UVMap')
_uv.uv.foreach_set('vector', [0.4018, 0.006884, 0.4072, 0.006807, 0.4072, 0.0143, 0.38, 0.625, 0.4021, 0.625, 0.4021, 0.7347, 0.38, 0.7334, 0.419, 0.9515, 0.4786, 0.9515, 0.4786, 0.9855, 0.419, 0.9855, 0.5051, 0.9499, 0.6104, 0.9335, 0.6104, 0.9801, 0.5051, 0.985, 0.625, 0.9311, 0.625, 0.9794, 0.6104, 0.9801, 0.6104, 0.9335, 0.8061, 0.625, 0.8544, 0.625, 0.8544, 0.7313, 0.8061, 0.7313, 0.419, 0.625, 0.4786, 0.625, 0.4786, 0.7357, 0.419, 0.7357, 0.3029, 0.625, 0.3678, 0.625, 0.3678, 0.7327, 0.3029, 0.7327, 0.4842, 0.00676, 0.4905, 0.008422, 0.4905, 0.0143, 0.375, 0.7327, 0.38, 0.7334, 0.3762, 0.75, 0.6161, 0.7322, 0.625, 0.7313, 0.622, 0.75, 0.419, 0.9515, 0.419, 0.9855, 0.3968, 0.9848, 0.3968, 0.9491, 0.5051, 0.9499, 0.5051, 0.985, 0.4786, 0.9855, 0.4786, 0.9515, 0.4994, 0.7349, 0.5051, 0.7603, 0.4786, 0.7561, 0.4786, 0.7357, 0.4021, 0.7347, 0.419, 0.7357, 0.419, 0.7561, 0.3968, 0.7631, 0.6337, 0.625, 0.6337, 0.7313, 0.6161, 0.7322, 0.6161, 0.625, 0.3968, 0.7631, 0.3854, 0.7634, 0.38, 0.7334, 0.4021, 0.7347, 0.3029, 0.7327, 0.3678, 0.7327, 0.3732, 0.75, 0.3056, 0.75, 0.4905, 0.0143, 0.4983, 0.006726, 0.6072, 0.008124, 0.6186, 0.02272, 0.6186, 0.125, 0.4905, 0.125, 0.6104, 0.7615, 0.5051, 0.7603, 0.4994, 0.7349, 0.6161, 0.7322, 0.4786, 0.7561, 0.419, 0.7561, 0.419, 0.7357, 0.4786, 0.7357, 0.4072, 0.0143, 0.4134, 0.006807, 0.4165, 0.006805, 0.4165, 0.125, 0.4072, 0.125, 0.419, 0.625, 0.419, 0.7357, 0.4021, 0.7347, 0.4021, 0.625, 0.4994, 0.625, 0.4994, 0.7349, 0.4786, 0.7357, 0.4786, 0.625, 0.1419, 0.625, 0.1815, 0.625, 0.1815, 0.7327, 0.1419, 0.7327, 0.5197, 0.6995, 0.5958, 0.6932, 0.6161, 0.7322, 0.4994, 0.7349, 0.5197, 0.625, 0.5197, 0.6995, 0.4994, 0.7349, 0.4994, 0.625, 0.5197, 0.625, 0.5958, 0.625, 0.5958, 0.6932, 0.5197, 0.6995, 0.5958, 0.6932, 0.5197, 0.6995, 0.5197, 0.6995, 0.5958, 0.6932, 0.5958, 0.625, 0.5958, 0.6932, 0.5958, 0.6932, 0.5958, 0.625, 0.5051, 0.7603, 0.5051, 0.83, 0.4786, 0.8296, 0.4786, 0.7561, 0.5051, 0.9061, 0.5051, 0.9166, 0.4786, 0.9176, 0.4786, 0.907, 0.5051, 0.9166, 0.5051, 0.9499, 0.4786, 0.9515, 0.4786, 0.9176, 0.419, 0.7561, 0.419, 0.8296, 0.3968, 0.8306, 0.3968, 0.7631, 0.419, 0.907, 0.419, 0.9176, 0.3968, 0.9162, 0.3968, 0.9058, 0.419, 0.9176, 0.419, 0.9515, 0.3968, 0.9491, 0.3968, 0.9162, 0.625, 0.7587, 0.625, 0.8104, 0.6104, 0.8142, 0.6104, 0.7615, 0.625, 0.887, 0.625, 0.8975, 0.6104, 0.9003, 0.6104, 0.8899, 0.625, 0.8975, 0.625, 0.9311, 0.6104, 0.9335, 0.6104, 0.9003, 0.3801, 0.02224, 0.3891, 0.007401, 0.4018, 0.006884, 0.4072, 0.0143, 0.4072, 0.125, 0.3801, 0.125, 0.1815, 0.7327, 0.2152, 0.7327, 0.216, 0.75, 0.1815, 0.75, 0.2894, 0.7327, 0.3029, 0.7327, 0.3056, 0.75, 0.2918, 0.75, 0.419, 0.7561, 0.4786, 0.7561, 0.4786, 0.8296, 0.419, 0.8296, 0.419, 0.907, 0.4786, 0.907, 0.4786, 0.9176, 0.419, 0.9176, 0.419, 0.9176, 0.4786, 0.9176, 0.4786, 0.9515, 0.419, 0.9515, 0.3854, 0.9462, 0.3968, 0.9491, 0.3968, 0.9848, 0.3854, 0.9839, 0.1815, 0.625, 0.2152, 0.625, 0.2152, 0.7327, 0.1815, 0.7327, 0.2894, 0.625, 0.3029, 0.625, 0.3029, 0.7327, 0.2894, 0.7327, 0.5994, 0.7771, 0.5994, 0.8026, 0.5994, 0.8026, 0.5994, 0.7771, 0.5051, 0.9061, 0.6104, 0.8899, 0.6104, 0.9003, 0.5051, 0.9166, 0.5994, 0.8336, 0.5994, 0.8871, 0.5994, 0.8871, 0.5994, 0.8336, 0.3854, 0.7634, 0.3968, 0.7631, 0.3968, 0.8306, 0.3854, 0.8278, 0.3854, 0.9029, 0.3968, 0.9058, 0.3968, 0.9162, 0.3854, 0.9133, 0.3854, 0.9133, 0.3968, 0.9162, 0.3968, 0.9491, 0.3854, 0.9462, 0.6337, 0.625, 0.6854, 0.625, 0.6854, 0.7313, 0.6337, 0.7313, 0.762, 0.625, 0.7725, 0.625, 0.7725, 0.7313, 0.762, 0.7313, 0.7725, 0.625, 0.8061, 0.625, 0.8061, 0.7313, 0.7725, 0.7313, 0.6988, 0.625, 0.762, 0.625, 0.762, 0.7313, 0.6988, 0.7313, 0.3854, 0.841, 0.3968, 0.8438, 0.3968, 0.9058, 0.3854, 0.9029, 0.5161, 0.8227, 0.5161, 0.768, 0.5161, 0.768, 0.5161, 0.8227, 0.2152, 0.625, 0.2258, 0.625, 0.2258, 0.7327, 0.2152, 0.7327, 0.419, 0.8431, 0.4786, 0.8431, 0.4786, 0.907, 0.419, 0.907, 0.2152, 0.7327, 0.2258, 0.7327, 0.2268, 0.75, 0.216, 0.75, 0.625, 0.8238, 0.625, 0.887, 0.6104, 0.8899, 0.6104, 0.8274, 0.419, 0.8431, 0.419, 0.907, 0.3968, 0.9058, 0.3968, 0.8438, 0.5051, 0.8433, 0.5051, 0.9061, 0.4786, 0.907, 0.4786, 0.8431, 0.5197, 0.6995, 0.5197, 0.625, 0.5197, 0.625, 0.5197, 0.6995, 0.5958, 0.6932, 0.5958, 0.625, 0.6161, 0.625, 0.6161, 0.7322, 0.3678, 0.7327, 0.3678, 0.625, 0.38, 0.625, 0.38, 0.7334, 0.5051, 0.83, 0.5051, 0.8433, 0.4786, 0.8431, 0.4786, 0.8296, 0.419, 0.8296, 0.419, 0.8431, 0.3968, 0.8438, 0.3968, 0.8306, 0.625, 0.8104, 0.625, 0.8238, 0.6104, 0.8274, 0.6104, 0.8142, 0.419, 0.8296, 0.4786, 0.8296, 0.4786, 0.8431, 0.419, 0.8431, 0.5051, 0.83, 0.6104, 0.8142, 0.6104, 0.8274, 0.5051, 0.8433, 0.3854, 0.8278, 0.3968, 0.8306, 0.3968, 0.8438, 0.3854, 0.841, 0.6854, 0.625, 0.6988, 0.625, 0.6988, 0.7313, 0.6854, 0.7313, 0.2258, 0.625, 0.2894, 0.625, 0.2894, 0.7327, 0.2258, 0.7327, 0.2258, 0.7327, 0.2894, 0.7327, 0.2918, 0.75, 0.2268, 0.75, 0.5994, 0.8026, 0.5994, 0.7771, 0.6104, 0.7615, 0.6104, 0.8142, 0.5994, 0.7771, 0.5161, 0.768, 0.5051, 0.7603, 0.6104, 0.7615, 0.5994, 0.9329, 0.5994, 0.9043, 0.6104, 0.9003, 0.6104, 0.9335, 0.5161, 0.768, 0.5161, 0.8227, 0.5051, 0.83, 0.5051, 0.7603, 0.5161, 0.9172, 0.5161, 0.9459, 0.5051, 0.9499, 0.5051, 0.9166, 0.5161, 0.8227, 0.5994, 0.8026, 0.6104, 0.8142, 0.5051, 0.83, 0.5994, 0.9043, 0.5161, 0.9172, 0.5051, 0.9166, 0.6104, 0.9003, 0.5161, 0.9459, 0.5994, 0.9329, 0.6104, 0.9335, 0.5051, 0.9499, 0.5161, 0.8462, 0.5161, 0.8999, 0.5051, 0.9061, 0.5051, 0.8433, 0.5161, 0.8999, 0.5994, 0.8871, 0.6104, 0.8899, 0.5051, 0.9061, 0.5994, 0.8871, 0.5994, 0.8336, 0.6104, 0.8274, 0.6104, 0.8899, 0.5994, 0.8336, 0.5161, 0.8462, 0.5051, 0.8433, 0.6104, 0.8274, 0.5161, 0.768, 0.5994, 0.7771, 0.5994, 0.8026, 0.5161, 0.8227, 0.5161, 0.9172, 0.5994, 0.9043, 0.5994, 0.9329, 0.5161, 0.9459, 0.5161, 0.8462, 0.5994, 0.8336, 0.5994, 0.8871, 0.5161, 0.8999, 0.5994, 0.9329, 0.5161, 0.9459, 0.5161, 0.9459, 0.5994, 0.9329, 0.5161, 0.9459, 0.5161, 0.9172, 0.5161, 0.9172, 0.5161, 0.9459, 0.5161, 0.8462, 0.5994, 0.8336, 0.5994, 0.8336, 0.5161, 0.8462, 0.5161, 0.768, 0.5994, 0.7771, 0.5994, 0.7771, 0.5161, 0.768, 0.5161, 0.8999, 0.5161, 0.8462, 0.5161, 0.8462, 0.5161, 0.8999, 0.5994, 0.8026, 0.5161, 0.8227, 0.5161, 0.8227, 0.5994, 0.8026, 0.5994, 0.9043, 0.5994, 0.9329, 0.5994, 0.9329, 0.5994, 0.9043, 0.5994, 0.8871, 0.5161, 0.8999, 0.5161, 0.8999, 0.5994, 0.8871, 0.5161, 0.9172, 0.5994, 0.9043, 0.5994, 0.9043, 0.5161, 0.9172, 0.3968, 0.9848, 0.419, 0.9855, 0.4124, 1.0, 0.4008, 1.0, 0.4786, 0.9855, 0.5051, 0.985, 0.4996, 1.0, 0.4856, 1.0, 0.125, 0.7489, 0.125, 0.7339, 0.1419, 0.7327, 0.1419, 0.75, 0.6236, 1.0, 0.6122, 1.0, 0.6104, 0.9801, 0.625, 0.9794, 0.1419, 0.625, 0.1419, 0.7327, 0.125, 0.7307, 0.125, 0.625, 0.3854, 0.9839, 0.3968, 0.9848, 0.3968, 1.0, 0.3867, 1.0, 0.6087, 1.0, 0.5051, 1.0, 0.5051, 0.985, 0.6104, 0.9801, 0.419, 0.9855, 0.4786, 0.9855, 0.4729, 1.0, 0.4217, 1.0, 0.8544, 0.7313, 0.8544, 0.625, 0.875, 0.625, 0.875, 0.7285, 0.1419, 0.7327, 0.1815, 0.7327, 0.1815, 0.75, 0.1419, 0.75, 0.4774, 0.125, 0.4774, 0.006765, 0.4842, 0.00676, 0.4905, 0.0143, 0.4905, 0.125, 0.4729, 1.0, 0.4786, 0.9855, 0.4786, 1.0, 0.4165, 0.125, 0.4165, 0.006805, 0.4774, 0.006765, 0.4774, 0.125, 0.4217, 1.0, 0.419, 1.0, 0.419, 0.9855])
me_cube_001.materials.append(mat_stripe)
me_cube_001.materials.append(mat_aluminium)
me_cube_001.materials.append(mat_windows)
me_cube_001.update()
me_cube_003 = bpy.data.meshes.new('Cube.003')
me_cube_003.from_pydata([(-1.0, -1.0, -1.0), (-1.0, -1.0, 1.0), (-1.0, 1.0, -1.0), (-1.0, 1.0, 1.0), (1.0, -1.0, -1.0), (1.0, -1.0, 1.0), (1.0, 1.0, -1.0), (1.0, 1.0, 1.0)], [], [(0, 1, 3, 2), (2, 3, 7, 6), (6, 7, 5, 4), (4, 5, 1, 0), (2, 6, 4, 0), (7, 3, 1, 5)])
_uv = me_cube_003.uv_layers.new(name='UVMap')
_uv.uv.foreach_set('vector', [0.375, 0.0, 0.625, 0.0, 0.625, 0.25, 0.375, 0.25, 0.375, 0.25, 0.625, 0.25, 0.625, 0.5, 0.375, 0.5, 0.375, 0.5, 0.625, 0.5, 0.625, 0.75, 0.375, 0.75, 0.375, 0.75, 0.625, 0.75, 0.625, 1.0, 0.375, 1.0, 0.125, 0.5, 0.375, 0.5, 0.375, 0.75, 0.125, 0.75, 0.625, 0.5, 0.875, 0.5, 0.875, 0.75, 0.625, 0.75])
me_cube_003.materials.append(mat_lights)
me_cube_003.update()
me_cube_006 = bpy.data.meshes.new('Cube.006')
me_cube_006.from_pydata([(1.148, -0.1856, 0.4116), (1.114, -0.1758, 0.2335), (1.148, -0.1856, 0.2869), (1.148, -2.98e-08, 0.2869), (1.114, 0.0, 0.2335), (1.148, 0.0, 0.4116), (1.131, -0.1758, 0.2255), (1.166, -0.1856, 0.282), (1.167, -0.1856, 0.4116), (1.166, 0.0, 0.2818), (1.131, 0.0, 0.2254), (1.167, 0.0, 0.4116)], [], [(3, 2, 0, 5), (3, 4, 1, 2), (9, 11, 8, 7), (9, 7, 6, 10), (1, 4, 10, 6), (0, 2, 7, 8), (5, 0, 8, 11), (2, 1, 6, 7)])
_uv = me_cube_006.uv_layers.new(name='UVMap')
_uv.uv.foreach_set('vector', [0.419, 0.625, 0.419, 0.7357, 0.4786, 0.7357, 0.4786, 0.625, 0.419, 0.625, 0.408, 0.625, 0.408, 0.735, 0.419, 0.7357, 0.419, 0.625, 0.4786, 0.625, 0.4786, 0.7357, 0.419, 0.7357, 0.419, 0.625, 0.419, 0.7357, 0.408, 0.735, 0.408, 0.625, 0.408, 0.735, 0.408, 0.625, 0.408, 0.625, 0.408, 0.735, 0.4786, 0.7357, 0.419, 0.7357, 0.419, 0.7357, 0.4786, 0.7357, 0.4786, 0.625, 0.4786, 0.7357, 0.4786, 0.7357, 0.4786, 0.625, 0.419, 0.7357, 0.408, 0.735, 0.408, 0.735, 0.419, 0.7357])
me_cube_006.materials.append(mat_radiator)
me_cube_006.update()
me_cylinder_001 = bpy.data.meshes.new('Cylinder.001')
me_cylinder_001.from_pydata([(-0.858, -0.3992, 0.288), (-0.7749, -0.3992, 0.144), (-0.858, -0.3992, -3.057e-08), (-1.024, -0.3992, -1.567e-08), (-1.107, -0.3992, 0.144), (-1.024, -0.3992, 0.288), (-0.858, -0.3318, 0.288), (-0.7749, -0.3318, 0.144), (-0.858, -0.3318, -1.49e-08), (-1.024, -0.3318, 0.0), (-1.107, -0.3318, 0.144), (-1.024, -0.3318, 0.288)], [], [(6, 0, 1, 7), (7, 1, 2, 8), (8, 2, 3, 9), (9, 3, 4, 10), (1, 0, 5, 4, 3, 2), (10, 4, 5, 11), (11, 5, 0, 6), (11, 6, 7, 8, 9, 10)])
_uv = me_cylinder_001.uv_layers.new(name='UVMap')
_uv.uv.foreach_set('vector', [1.0, 0.75, 1.0, 1.0, 0.8333, 1.0, 0.8333, 0.75, 0.8333, 0.75, 0.8333, 1.0, 0.6667, 1.0, 0.6667, 0.75, 0.6667, 0.75, 0.6667, 1.0, 0.5, 1.0, 0.5, 0.75, 0.5, 0.75, 0.5, 1.0, 0.3333, 1.0, 0.3333, 0.75, 0.4578, 0.37, 0.25, 0.49, 0.04215, 0.37, 0.04215, 0.13, 0.25, 0.01, 0.4578, 0.13, 0.3333, 0.75, 0.3333, 1.0, 0.1667, 1.0, 0.1667, 0.75, 0.1667, 0.75, 0.1667, 1.0, -8.941e-08, 1.0, -8.941e-08, 0.75, 0.1667, 0.75, 1.0, 0.75, 0.8333, 0.75, 0.6667, 0.75, 0.5, 0.75, 0.3333, 0.75])
me_cylinder_001.materials.append(mat_wheels)
me_cylinder_001.update()
me_cube_007 = bpy.data.meshes.new('Cube.007')
me_cube_007.from_pydata([(-1.45, -0.4428, 0.2296), (-1.45, -0.4428, 0.6317), (-1.368, -0.3573, 0.07446), (-0.7552, -0.3573, 0.07446), (-0.7552, -0.4421, 0.1246), (-1.368, -0.4421, 0.1246), (-0.7552, -0.3251, 1.144), (-1.368, -0.3251, 1.144), (-1.325, -0.4047, 1.047), (-0.7979, -0.4047, 1.047), (-0.7552, -0.5, 0.2869), (-1.368, -0.5, 0.2869), (-1.368, -0.4724, 0.1795), (-0.7552, -0.4724, 0.1795), (-0.7979, -0.4776, 0.7291), (-1.325, -0.4776, 0.7291), (-1.368, -0.5, 0.5745), (-0.7552, -0.5, 0.5745), (-0.6601, -0.3573, 0.07446), (-0.6601, -0.4421, 0.1246), (-0.6601, -0.3251, 1.144), (-0.6601, -0.5, 0.2869), (-0.6601, -0.4724, 0.1795), (-0.6601, -0.5, 0.5745), (-1.368, 0.0, 0.07446), (-0.7552, 0.0, 0.07446), (-0.7552, 0.0, 1.144), (-1.368, 0.0, 1.144), (-0.6601, 0.0, 1.144), (-0.6601, 0.0, 0.07446), (-1.45, 0.0, 0.2296), (-1.45, 0.0, 0.6317), (-1.368, -0.3951, 1.088), (-0.7552, -0.3951, 1.088), (-0.7552, -0.4872, 0.6875), (-1.368, -0.4872, 0.6875), (-0.6601, -0.4872, 0.6875), (-0.6601, -0.3951, 1.088), (-1.325, -0.3788, 1.041), (-0.7979, -0.3788, 1.041), (-0.7979, -0.4517, 0.7231), (-1.325, -0.4517, 0.7231), (-1.45, -0.3506, 0.09892), (-1.425, -0.3573, 0.07446), (-1.45, -0.4245, 0.1426), (-1.425, -0.4421, 0.1246), (-1.45, -0.3711, 1.076), (-1.425, -0.3951, 1.088), (-1.45, -0.3166, 1.12), (-1.425, -0.3251, 1.144), (-1.45, -0.4581, 0.2036), (-1.425, -0.4724, 0.1795), (-1.425, -0.5, 0.2869), (-1.45, -0.4728, 0.2596), (-1.45, -0.473, 0.6015), (-1.425, -0.5, 0.5745), (-1.425, -0.4872, 0.6875), (-1.45, -0.4663, 0.6612), (-1.425, 0.0, 0.07446), (-1.45, 0.0, 0.09892), (-1.45, 0.0, 1.12), (-1.425, 0.0, 1.144), (-1.45, -0.4729, 0.5745), (-1.45, 0.0, 0.5745), (-1.45, -0.4728, 0.2869), (-1.45, 0.0, 0.2869), (-0.6174, -0.4517, 0.7231), (-0.04755, -0.3573, 0.07446), (-0.04755, -0.4421, 0.1246), (-0.6174, -0.3788, 1.041), (-0.04755, -0.3251, 1.144), (-0.09024, -0.4047, 1.047), (-0.04755, -0.5, 0.2869), (-0.04755, -0.4724, 0.1795), (-0.09024, -0.4776, 0.7291), (-0.04755, -0.5, 0.5745), (-0.04755, 0.0, 0.07446), (-0.04755, 0.0, 1.144), (-0.04755, -0.3951, 1.088), (-0.04755, -0.4872, 0.6875), (-0.09024, -0.3788, 1.041), (-0.09024, -0.4517, 0.7231), (-0.6174, -0.4776, 0.7291), (-0.6174, -0.4047, 1.047), (0.0, 0.0, 0.07446), (0.0, 0.0, 1.144), (0.0, -0.4421, 0.1246), (0.0, -0.3251, 1.144), (0.0, -0.5, 0.2869), (0.0, -0.4872, 0.6875), (0.0, -0.3573, 0.07446), (0.0, -0.3951, 1.088), (0.0, -0.4724, 0.1795), (0.0, -0.5, 0.5745)], [], [(50, 53, 0), (11, 16, 55, 52), (35, 32, 47, 56), (7, 49, 47, 32), (27, 61, 49, 7), (54, 57, 1), (11, 52, 51, 12), (35, 56, 55, 16), (1, 57, 46, 48, 60, 31), (0, 53, 64, 65, 30), (58, 24, 2, 43), (36, 34, 17, 23), (34, 35, 16, 17), (21, 10, 13, 22), (10, 11, 12, 13), (20, 6, 33, 37), (6, 7, 32, 33), (42, 44, 50, 0, 30, 59), (2, 3, 4, 5), (21, 23, 17, 10), (10, 17, 16, 11), (5, 12, 51, 45), (24, 25, 3, 2), (36, 37, 33, 34), (19, 22, 13, 4), (4, 13, 12, 5), (28, 26, 6, 20), (26, 27, 7, 6), (25, 29, 18, 3), (3, 18, 19, 4), (8, 9, 33, 32), (14, 15, 35, 34), (9, 14, 34, 33), (15, 8, 32, 35), (40, 39, 38, 41), (8, 15, 41, 38), (15, 14, 40, 41), (9, 8, 38, 39), (14, 9, 39, 40), (51, 52, 53, 50), (55, 56, 57, 54), (44, 42, 43, 45), (48, 46, 47, 49), (58, 43, 42, 59), (45, 51, 50, 44), (46, 57, 56, 47), (52, 55, 62, 64), (49, 61, 60, 48), (43, 2, 5, 45), (63, 62, 54, 1, 31), (62, 55, 54), (65, 64, 62, 63), (64, 53, 52), (74, 81, 66, 82), (82, 66, 69, 83), (67, 68, 19, 18), (70, 20, 37, 78), (85, 77, 70, 87), (78, 37, 83, 71), (86, 92, 73, 68), (68, 73, 22, 19), (72, 75, 23, 21), (89, 91, 78, 79), (88, 93, 75, 72), (67, 18, 29, 76), (87, 70, 78, 91), (74, 82, 36, 79), (88, 72, 73, 92), (89, 79, 75, 93), (77, 28, 20, 70), (71, 74, 79, 78), (83, 37, 36, 82), (81, 80, 69, 66), (74, 71, 80, 81), (72, 21, 22, 73), (79, 36, 23, 75), (71, 83, 69, 80), (76, 84, 90, 67), (67, 90, 86, 68)])
me_cube_007.polygons.foreach_set('material_index', [1, 0, 1, 1, 1, 1, 1, 1, 1, 1, 1, 1, 1, 1, 1, 1, 1, 1, 1, 0, 0, 1, 1, 1, 1, 1, 1, 1, 1, 1, 1, 1, 1, 1, 2, 1, 1, 1, 1, 1, 1, 1, 1, 1, 1, 1, 0, 1, 1, 1, 1, 0, 1, 1, 1, 1, 1, 1, 1, 1, 1, 0, 1, 0, 1, 1, 1, 1, 1, 1, 1, 1, 2, 1, 1, 1, 1, 1, 1])
_uv = me_cube_007.uv_layers.new(name='UVMap')
_uv.uv.foreach_set('vector', [0.4018, 0.006884, 0.4072, 0.006807, 0.4072, 0.0143, 0.419, 0.9515, 0.4786, 0.9515, 0.4786, 0.9855, 0.419, 0.9855, 0.5051, 0.9499, 0.6104, 0.9335, 0.6104, 0.9801, 0.5051, 0.985, 0.625, 0.9311, 0.625, 0.9794, 0.6104, 0.9801, 0.6104, 0.9335, 0.8061, 0.625, 0.8544, 0.625, 0.8544, 0.7313, 0.8061, 0.7313, 0.4842, 0.00676, 0.4905, 0.008422, 0.4905, 0.0143, 0.419, 0.9515, 0.419, 0.9855, 0.3968, 0.9848, 0.3968, 0.9491, 0.5051, 0.9499, 0.5051, 0.985, 0.4786, 0.9855, 0.4786, 0.9515, 0.4905, 0.0143, 0.4983, 0.006726, 0.6072, 0.008124, 0.6186, 0.02272, 0.6186, 0.125, 0.4905, 0.125, 0.4072, 0.0143, 0.4134, 0.006807, 0.4165, 0.006805, 0.4165, 0.125, 0.4072, 0.125, 0.1419, 0.625, 0.1815, 0.625, 0.1815, 0.7327, 0.1419, 0.7327, 0.5051, 0.9061, 0.5051, 0.9166, 0.4786, 0.9176, 0.4786, 0.907, 0.5051, 0.9166, 0.5051, 0.9499, 0.4786, 0.9515, 0.4786, 0.9176, 0.419, 0.907, 0.419, 0.9176, 0.3968, 0.9162, 0.3968, 0.9058, 0.419, 0.9176, 0.419, 0.9515, 0.3968, 0.9491, 0.3968, 0.9162, 0.625, 0.887, 0.625, 0.8975, 0.6104, 0.9003, 0.6104, 0.8899, 0.625, 0.8975, 0.625, 0.9311, 0.6104, 0.9335, 0.6104, 0.9003, 0.3801, 0.02224, 0.3891, 0.007401, 0.4018, 0.006884, 0.4072, 0.0143, 0.4072, 0.125, 0.3801, 0.125, 0.1815, 0.7327, 0.2152, 0.7327, 0.216, 0.75, 0.1815, 0.75, 0.419, 0.907, 0.4786, 0.907, 0.4786, 0.9176, 0.419, 0.9176, 0.419, 0.9176, 0.4786, 0.9176, 0.4786, 0.9515, 0.419, 0.9515, 0.3854, 0.9462, 0.3968, 0.9491, 0.3968, 0.9848, 0.3854, 0.9839, 0.1815, 0.625, 0.2152, 0.625, 0.2152, 0.7327, 0.1815, 0.7327, 0.5051, 0.9061, 0.6104, 0.8899, 0.6104, 0.9003, 0.5051, 0.9166, 0.3854, 0.9029, 0.3968, 0.9058, 0.3968, 0.9162, 0.3854, 0.9133, 0.3854, 0.9133, 0.3968, 0.9162, 0.3968, 0.9491, 0.3854, 0.9462, 0.762, 0.625, 0.7725, 0.625, 0.7725, 0.7313, 0.762, 0.7313, 0.7725, 0.625, 0.8061, 0.625, 0.8061, 0.7313, 0.7725, 0.7313, 0.2152, 0.625, 0.2258, 0.625, 0.2258, 0.7327, 0.2152, 0.7327, 0.2152, 0.7327, 0.2258, 0.7327, 0.2268, 0.75, 0.216, 0.75, 0.5994, 0.9329, 0.5994, 0.9043, 0.6104, 0.9003, 0.6104, 0.9335, 0.5161, 0.9172, 0.5161, 0.9459, 0.5051, 0.9499, 0.5051, 0.9166, 0.5994, 0.9043, 0.5161, 0.9172, 0.5051, 0.9166, 0.6104, 0.9003, 0.5161, 0.9459, 0.5994, 0.9329, 0.6104, 0.9335, 0.5051, 0.9499, 0.5161, 0.9172, 0.5994, 0.9043, 0.5994, 0.9329, 0.5161, 0.9459, 0.5994, 0.9329, 0.5161, 0.9459, 0.5161, 0.9459, 0.5994, 0.9329, 0.5161, 0.9459, 0.5161, 0.9172, 0.5161, 0.9172, 0.5161, 0.9459, 0.5994, 0.9043, 0.5994, 0.9329, 0.5994, 0.9329, 0.5994, 0.9043, 0.5161, 0.9172, 0.5994, 0.9043, 0.5994, 0.9043, 0.5161, 0.9172, 0.3968, 0.9848, 0.419, 0.9855, 0.4124, 1.0, 0.4008, 1.0, 0.4786, 0.9855, 0.5051, 0.985, 0.4996, 1.0, 0.4856, 1.0, 0.125, 0.7489, 0.125, 0.7339, 0.1419, 0.7327, 0.1419, 0.75, 0.6236, 1.0, 0.6122, 1.0, 0.6104, 0.9801, 0.625, 0.9794, 0.1419, 0.625, 0.1419, 0.7327, 0.125, 0.7307, 0.125, 0.625, 0.3854, 0.9839, 0.3968, 0.9848, 0.3968, 1.0, 0.3867, 1.0, 0.6087, 1.0, 0.5051, 1.0, 0.5051, 0.985, 0.6104, 0.9801, 0.419, 0.9855, 0.4786, 0.9855, 0.4729, 1.0, 0.4217, 1.0, 0.8544, 0.7313, 0.8544, 0.625, 0.875, 0.625, 0.875, 0.7285, 0.1419, 0.7327, 0.1815, 0.7327, 0.1815, 0.75, 0.1419, 0.75, 0.4774, 0.125, 0.4774, 0.006765, 0.4842, 0.00676, 0.4905, 0.0143, 0.4905, 0.125, 0.4729, 1.0, 0.4786, 0.9855, 0.4786, 1.0, 0.4165, 0.125, 0.4165, 0.006805, 0.4774, 0.006765, 0.4774, 0.125, 0.4217, 1.0, 0.419, 1.0, 0.419, 0.9855, 0.5161, 0.9172, 0.5161, 0.9172, 0.5161, 0.9172, 0.5161, 0.9172, 0.5161, 0.9172, 0.5161, 0.9172, 0.5994, 0.9043, 0.5994, 0.9043, 0.2152, 0.7327, 0.216, 0.75, 0.216, 0.75, 0.2152, 0.7327, 0.625, 0.8975, 0.625, 0.8975, 0.6104, 0.9003, 0.6104, 0.9003, 0.7673, 0.625, 0.7725, 0.625, 0.7725, 0.7313, 0.7673, 0.7313, 0.6104, 0.9003, 0.6104, 0.9003, 0.5994, 0.9043, 0.5994, 0.9043, 0.3854, 0.9081, 0.3968, 0.911, 0.3968, 0.9162, 0.3854, 0.9133, 0.3854, 0.9133, 0.3968, 0.9162, 0.3968, 0.9162, 0.3854, 0.9133, 0.419, 0.9176, 0.4786, 0.9176, 0.4786, 0.9176, 0.419, 0.9176, 0.5051, 0.9113, 0.6104, 0.8951, 0.6104, 0.9003, 0.5051, 0.9166, 0.419, 0.9123, 0.4786, 0.9123, 0.4786, 0.9176, 0.419, 0.9176, 0.2152, 0.7327, 0.2152, 0.7327, 0.2152, 0.625, 0.2152, 0.625, 0.625, 0.8923, 0.625, 0.8975, 0.6104, 0.9003, 0.6104, 0.8951, 0.5161, 0.9172, 0.5161, 0.9172, 0.5051, 0.9166, 0.5051, 0.9166, 0.419, 0.9123, 0.419, 0.9176, 0.3968, 0.9162, 0.3968, 0.911, 0.5051, 0.9113, 0.5051, 0.9166, 0.4786, 0.9176, 0.4786, 0.9123, 0.7725, 0.625, 0.7725, 0.625, 0.7725, 0.7313, 0.7725, 0.7313, 0.5994, 0.9043, 0.5161, 0.9172, 0.5051, 0.9166, 0.6104, 0.9003, 0.5994, 0.9043, 0.6104, 0.9003, 0.5051, 0.9166, 0.5161, 0.9172, 0.5161, 0.9172, 0.5994, 0.9043, 0.5994, 0.9043, 0.5161, 0.9172, 0.5161, 0.9172, 0.5994, 0.9043, 0.5994, 0.9043, 0.5161, 0.9172, 0.419, 0.9176, 0.419, 0.9176, 0.3968, 0.9162, 0.3968, 0.9162, 0.5051, 0.9166, 0.5051, 0.9166, 0.4786, 0.9176, 0.4786, 0.9176, 0.5994, 0.9043, 0.5994, 0.9043, 0.5994, 0.9043, 0.5994, 0.9043, 0.2152, 0.625, 0.2205, 0.625, 0.2205, 0.7327, 0.2152, 0.7327, 0.2152, 0.7327, 0.2205, 0.7327, 0.2214, 0.75, 0.216, 0.75])
me_cube_007.materials.append(mat_stripe)
me_cube_007.materials.append(mat_aluminium)
me_cube_007.materials.append(mat_windows)
me_cube_007.update()
me_cylinder_002 = bpy.data.meshes.new('Cylinder.002')
me_cylinder_002.from_pydata([(0.4831, -0.3992, 0.288), (0.5663, -0.3992, 0.144), (0.4831, -0.3992, -3.057e-08), (0.3169, -0.3992, -1.567e-08), (0.2337, -0.3992, 0.144), (0.3169, -0.3992, 0.288), (0.4831, -0.3318, 0.288), (0.5663, -0.3318, 0.144), (0.4831, -0.3318, -1.49e-08), (0.3169, -0.3318, 0.0), (0.2337, -0.3318, 0.144), (0.3169, -0.3318, 0.288)], [], [(6, 0, 1, 7), (7, 1, 2, 8), (8, 2, 3, 9), (9, 3, 4, 10), (1, 0, 5, 4, 3, 2), (10, 4, 5, 11), (11, 5, 0, 6), (11, 6, 7, 8, 9, 10)])
_uv = me_cylinder_002.uv_layers.new(name='UVMap')
_uv.uv.foreach_set('vector', [1.0, 0.75, 1.0, 1.0, 0.8333, 1.0, 0.8333, 0.75, 0.8333, 0.75, 0.8333, 1.0, 0.6667, 1.0, 0.6667, 0.75, 0.6667, 0.75, 0.6667, 1.0, 0.5, 1.0, 0.5, 0.75, 0.5, 0.75, 0.5, 1.0, 0.3333, 1.0, 0.3333, 0.75, 0.4578, 0.37, 0.25, 0.49, 0.04215, 0.37, 0.04215, 0.13, 0.25, 0.01, 0.4578, 0.13, 0.3333, 0.75, 0.3333, 1.0, 0.1667, 1.0, 0.1667, 0.75, 0.1667, 0.75, 0.1667, 1.0, -8.941e-08, 1.0, -8.941e-08, 0.75, 0.1667, 0.75, 1.0, 0.75, 0.8333, 0.75, 0.6667, 0.75, 0.5, 0.75, 0.3333, 0.75])
me_cylinder_002.materials.append(mat_wheels)
me_cylinder_002.update()

# ---- curves / text
cu_beziercurve = bpy.data.curves.new('BezierCurve', 'CURVE')
cu_beziercurve.dimensions = '3D'
_sp = cu_beziercurve.splines.new('BEZIER'); _sp.bezier_points.add(1)
_sp.bezier_points.foreach_set('co', [-1.172, 0.0, 0.0, 1.0, 0.0, 0.0])
_sp.bezier_points.foreach_set('handle_left', [-1.672, -0.5, 0.0, 0.0, 0.0, 0.0])
_sp.bezier_points.foreach_set('handle_right', [-0.6722, 0.5, 0.0, 2.0, 0.0, 0.0])
for _p, _l, _r in zip(_sp.bezier_points, ['ALIGNED', 'ALIGNED'], ['ALIGNED', 'ALIGNED']): _p.handle_left_type = _l; _p.handle_right_type = _r
_sp.order_u = 0
_sp.order_v = 0
cu_beziercurve.use_path = True
cu_beziercurve.fill_mode = 'FULL'

# ---- objects
ob_beziercurve = bpy.data.objects.new('BezierCurve', cu_beziercurve)
ob_plane = bpy.data.objects.new('Plane', me_plane)
ob_box = bpy.data.objects.new('Box', me_cube)
ob_wheels = bpy.data.objects.new('Wheels', me_cylinder)
ob_roof = bpy.data.objects.new('Roof', me_cube_002)
ob_chassis = bpy.data.objects.new('Chassis', me_cube_004)
ob_engine = bpy.data.objects.new('Engine', me_cube_005)
ob_main = bpy.data.objects.new('Main', me_cube_001)
ob_headlights = bpy.data.objects.new('Headlights', me_cube_003)
ob_radiator = bpy.data.objects.new('Radiator', me_cube_006)
ob_wheels_001 = bpy.data.objects.new('Wheels.001', me_cylinder_001)
ob_carriage = bpy.data.objects.new('Carriage', me_cube_007)
ob_wheels_002 = bpy.data.objects.new('Wheels.002', me_cylinder_002)

# ---- transforms, parenting, visibility, modifiers, constraints
ob_beziercurve.location = (0.9047, 0.0, 0.0)
ob_plane.location = (-2.425, -1.5, -7.451e-09)
ob_box.location = (-0.2675, 0.0, 0.0)
ob_box.lock_rotations_4d = False
ob_box.empty_display_type = 'ARROWS'
ob_box.lineart.crease_threshold = 0.0
_m = ob_box.modifiers.new('Mirror', 'MIRROR')
_m.use_axis = (False, True, False)
_m.use_clip = True
ob_wheels.location = (-0.2675, 0.0, 0.0)
_m = ob_wheels.modifiers.new('Mirror', 'MIRROR')
_m.use_axis = (False, True, False)
ob_roof.location = (-0.2675, 0.0, 0.0)
ob_roof.lock_rotations_4d = False
ob_roof.empty_display_type = 'ARROWS'
ob_roof.lineart.crease_threshold = 0.0
_m = ob_roof.modifiers.new('Mirror', 'MIRROR')
_m.use_axis = (False, True, False)
_m.use_clip = True
ob_chassis.location = (-0.2675, 0.0, 0.0)
ob_chassis.lock_rotations_4d = False
ob_chassis.empty_display_type = 'ARROWS'
ob_chassis.lineart.crease_threshold = 0.0
_m = ob_chassis.modifiers.new('Mirror', 'MIRROR')
_m.use_axis = (False, True, False)
_m.use_clip = True
ob_engine.location = (-0.2675, 0.0, 0.0)
ob_engine.lock_rotations_4d = False
ob_engine.empty_display_type = 'ARROWS'
ob_engine.lineart.crease_threshold = 0.0
_m = ob_engine.modifiers.new('Mirror', 'MIRROR')
_m.use_axis = (False, True, False)
_m.use_clip = True
ob_main.location = (-0.2675, 0.0, 0.0)
_m = ob_main.modifiers.new('Mirror', 'MIRROR')
_m.use_axis = (False, True, False)
_m.use_clip = True
ob_headlights.location = (0.871, -0.3716, 0.434)
ob_headlights.scale = (0.03958, 0.03958, 0.09309)
_m = ob_headlights.modifiers.new('Mirror', 'MIRROR')
_m.use_axis = (False, True, False)
_m.mirror_object = ob_main
ob_radiator.location = (-0.2675, 0.0, 0.0)
_m = ob_radiator.modifiers.new('Mirror', 'MIRROR')
_m.use_axis = (False, True, False)
_m.use_clip = True
ob_wheels_001.location = (-0.2675, 0.0, 0.0)
_m = ob_wheels_001.modifiers.new('Mirror', 'MIRROR')
_m.use_axis = (False, True, False)
_m = ob_wheels_001.modifiers.new('Array', 'ARRAY')
_m.count = 5
_m.relative_offset_displace = (1.24, 0.0, 0.0)
ob_carriage.location = (0.0, 0.0, 0.0)
_m = ob_carriage.modifiers.new('Mirror', 'MIRROR')
_m.use_axis = (True, True, False)
_m.use_clip = True
ob_wheels_002.location = (0.0, 0.0, 0.0)
_m = ob_wheels_002.modifiers.new('Array', 'ARRAY')
_m.count = 3
_m.relative_offset_displace = (1.2, 0.0, 0.0)
_m = ob_wheels_002.modifiers.new('Mirror', 'MIRROR')
_m.use_axis = (True, True, False)

# ---- collection membership
col_collection.objects.link(ob_beziercurve)
col_collection.objects.link(ob_plane)
col_steam_locomotive.objects.link(ob_box)
col_steam_locomotive.objects.link(ob_wheels)
col_steam_locomotive.objects.link(ob_roof)
col_steam_locomotive.objects.link(ob_chassis)
col_steam_locomotive.objects.link(ob_engine)
col_electric_locomotive.objects.link(ob_main)
col_electric_locomotive.objects.link(ob_headlights)
col_electric_locomotive.objects.link(ob_radiator)
col_electric_locomotive.objects.link(ob_wheels_001)
col_electric_carriage.objects.link(ob_carriage)
col_electric_carriage.objects.link(ob_wheels_002)

# ---- scene / render settings (as saved in the file)
scene.frame_start = 1; scene.frame_end = 250; scene.frame_set(1)
scene.render.engine = 'BLENDER_EEVEE_NEXT'
scene.cycles.sampling_pattern = 'TABULATED_SOBOL'
scene.cycles.use_light_tree = False
scene.view_settings.view_transform = 'Filmic'
bpy.context.view_layer.update()

# ---- added for rendering (the .blend has no active camera): camera
cam_auto = bpy.data.cameras.new('AutoCamera')
cam_auto.lens = 50.0
cam_auto.sensor_width = 36.0
cam_auto.clip_end = 1000.0
ob_auto_camera = bpy.data.objects.new('AutoCamera', cam_auto)
scene.collection.objects.link(ob_auto_camera)
ob_auto_camera.location = (6.80956, -9.23372, 5.88774)
ob_auto_camera.rotation_euler = (1.09748, -7.21219e-08, 0.694738)
scene.camera = ob_auto_camera
bpy.context.view_layer.update()
